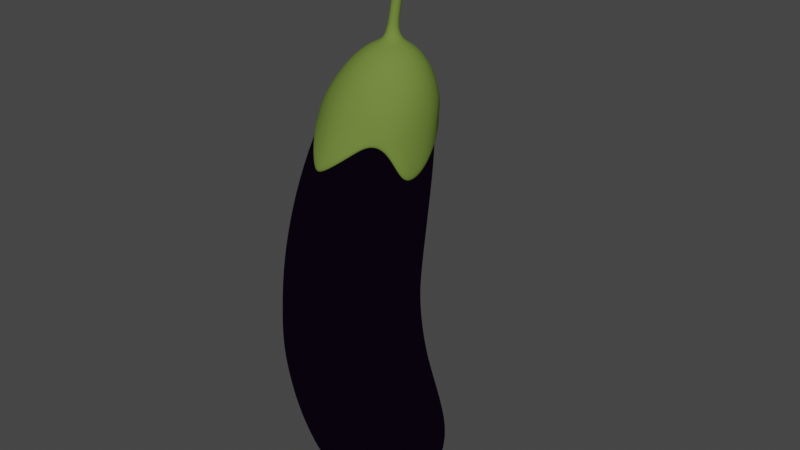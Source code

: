 # Source: eggplant_bendy_bones.blend  (saved by Blender 2.82.7; exported with 4.5.12 LTS)
import bpy
from mathutils import Matrix  # noqa: F401  (used for matrix-valued properties, if any)

bpy.ops.wm.read_factory_settings(use_empty=True)
scene = bpy.context.scene
scene.name = 'Scene'

# ---- collections
col_collection = bpy.data.collections.new('Collection'); scene.collection.children.link(col_collection)

# ---- materials (node trees are filled in below, after node groups)
mat_material_002 = bpy.data.materials.new('Material.002')
mat_material_002.alpha_threshold = 0.0
mat_material_002.use_transparent_shadow = False
mat_material_002.diffuse_color = (0.1529, 0.2307, 0.04519, 1.0)
mat_material_002.roughness = 0.5
mat_material_001 = bpy.data.materials.new('Material.001')
mat_material_001.alpha_threshold = 0.0
mat_material_001.use_transparent_shadow = False
mat_material_001.diffuse_color = (0.04231, 0.0137, 0.07227, 1.0)
mat_material_001.roughness = 0.5

# ---- material node trees
mat_material_002.use_nodes = True; mat_material_002.node_tree.nodes.clear()
_N = mat_material_002.node_tree.nodes; _L = mat_material_002.node_tree.links
n0 = _N.new('ShaderNodeOutputMaterial'); n0.name = 'Material Output'; n0.location = (300, 300)
n1 = _N.new('ShaderNodeBsdfDiffuse'); n1.name = 'Diffuse BSDF'; n1.location = (10, 300)
n1.inputs[0].default_value = (0.1529, 0.2307, 0.04519, 1.0)
_L.new(n1.outputs[0], n0.inputs[0])
n0.is_active_output = True
mat_material_001.use_nodes = True; mat_material_001.node_tree.nodes.clear()
_N = mat_material_001.node_tree.nodes; _L = mat_material_001.node_tree.links
n0 = _N.new('ShaderNodeOutputMaterial'); n0.name = 'Material Output'; n0.location = (300, 300)
n1 = _N.new('ShaderNodeBsdfAnisotropic'); n1.name = 'Glossy BSDF'; n1.location = (10, 300)
n1.distribution = 'GGX'
n1.inputs[0].default_value = (0.04231, 0.0137, 0.07227, 1.0)
n1.inputs[1].default_value = 0.0
_L.new(n1.outputs[0], n0.inputs[0])
n0.is_active_output = True

# ---- world
world_world = bpy.data.worlds.new('World'); scene.world = world_world
world_world.use_nodes = True; world_world.node_tree.nodes.clear()
_N = world_world.node_tree.nodes; _L = world_world.node_tree.links
n0 = _N.new('ShaderNodeOutputWorld'); n0.name = 'World Output'; n0.location = (300, 300)
n1 = _N.new('ShaderNodeBackground'); n1.name = 'Background'; n1.location = (10, 300)
n1.inputs[0].default_value = (0.05088, 0.05088, 0.05088, 1.0)
_L.new(n1.outputs[0], n0.inputs[0])
n0.is_active_output = True
world_world.color = (0.05088, 0.05088, 0.05088)
world_world.use_sun_shadow = False
world_world.sun_shadow_jitter_overblur = 0.0

# ---- meshes
me_sphere_001 = bpy.data.meshes.new('Sphere.001')
me_sphere_001.from_pydata([(0.1241, 0.4195, 0.1887), (0.1057, 0.5964, -0.1453), (0.1065, 0.2331, 0.342), (0.2753, 0.3379, 0.1791), (0.3495, 0.4653, -0.1559), (0.1729, 0.1973, 0.337), (0.3718, 0.1954, 0.1784), (0.5047, 0.2368, -0.1537), (0.2153, 0.1345, 0.3359), (0.3915, 0.02434, 0.1866), (0.5362, -0.03703, -0.1395), (0.224, 0.05897, 0.3393), (0.4371, -0.2937, -0.1157), (0.1971, -0.01193, 0.3459), (0.33, -0.1361, 0.2016), (0.2292, -0.475, -0.08911), (0.1405, -0.06205, 0.3541), (0.2011, -0.2494, 0.2197), (0.06735, -0.07998, 0.3627), (0.03439, -0.2897, 0.2378), (-0.03997, -0.5389, -0.06501), (-0.1322, -0.2476, 0.2518), (-0.3093, -0.4705, -0.04806), (-0.00563, -0.06163, 0.3697), (-0.2605, -0.1324, 0.2592), (-0.5167, -0.2848, -0.04131), (-0.06173, -0.01103, 0.3735), (-0.6138, -0.02418, -0.04666), (-0.08813, 0.06034, 0.373), (-0.3207, 0.02983, 0.2577), (-0.5779, 0.2506, -0.06617), (-0.07871, 0.1361, 0.3679), (-0.2988, 0.2016, 0.2454), (-0.4178, 0.4757, -0.09481), (-0.03567, 0.1987, 0.3594), (-0.2002, 0.3429, 0.2257), (-0.04752, 0.4214, 0.2054), (-0.171, 0.6002, -0.1232), (0.03114, 0.2337, 0.35), (-0.1936, -0.7656, -0.5944), (0.5506, -0.1735, -0.6643), (0.5334, 0.2048, -0.579), (0.1591, -0.6485, -0.5011), (-0.6726, -0.3858, -0.3602), (-0.5565, 0.485, -0.4588), (0.31, 0.5113, -0.5945), (0.4332, -0.4482, -0.522), (-0.4805, -0.6259, -0.4846), (-0.8572, 0.1723, -0.6173), (-0.2748, 0.6573, -0.5607), (-0.818, -0.1253, -0.4731), (0.0162, 0.6658, -0.7043), (-0.03239, 0.6152, -0.1353), (0.1338, 0.2015, 0.3467), (0.2047, 0.388, 0.1828), (0.2356, 0.5457, -0.1524), (0.07216, 0.6471, -0.3898), (0.1215, 0.5188, 0.04299), (0.3323, 0.2726, 0.1777), (0.4413, 0.3605, -0.1562), (0.3489, 0.4994, -0.3699), (0.3217, 0.4109, 0.03215), (0.2219, 0.2617, 0.2818), (0.392, 0.111, 0.1813), (0.5372, 0.1017, -0.1482), (0.5341, 0.2325, -0.3633), (0.4493, 0.2227, 0.03254), (0.2884, 0.1632, 0.2806), (0.3706, -0.05969, 0.1936), (0.5025, -0.1715, -0.1283), (0.4752, -0.002941, 0.04384), (0.3021, 0.04494, 0.286), (0.5646, -0.08989, -0.3724), (0.2725, -0.2007, 0.2104), (0.3445, -0.3971, -0.1024), (0.4526, -0.3722, -0.3172), (0.3938, -0.2145, 0.06355), (0.2597, -0.06607, 0.2963), (0.1203, -0.2798, 0.229), (0.09869, -0.5234, -0.07647), (0.2107, -0.5731, -0.2907), (0.2232, -0.3638, 0.0867), (0.1709, -0.1445, 0.3091), (-0.05146, -0.279, 0.2455), (-0.1787, -0.5212, -0.05534), (0.05611, -0.1725, 0.3222), (-0.1021, -0.6554, -0.2956), (0.002325, -0.4167, 0.1089), (-0.2034, -0.198, 0.2564), (-0.4244, -0.3905, -0.04333), (-0.3985, -0.5634, -0.2557), (-0.2185, -0.3608, 0.1254), (-0.05853, -0.1437, 0.3327), (-0.3005, -0.05508, 0.2597), (-0.5814, -0.1604, -0.04231), (-0.6197, -0.3484, -0.2207), (-0.3886, -0.2084, 0.1335), (-0.1467, -0.06426, 0.3383), (-0.3203, 0.1171, 0.253), (-0.6129, 0.1156, -0.05455), (-0.737, -0.06624, -0.2545), (-0.4684, 0.006113, 0.1307), (-0.1881, 0.04768, 0.3375), (-0.2582, 0.2784, 0.236), (-0.5118, 0.3731, -0.08008), (-0.7167, 0.2367, -0.3065), (-0.4392, 0.2326, 0.1143), (-0.1733, 0.1664, 0.3293), (-0.1287, 0.3916, 0.2153), (-0.3021, 0.5532, -0.1095), (-0.5247, 0.4963, -0.3084), (-0.3081, 0.4186, 0.08885), (-0.1055, 0.2643, 0.3159), (-0.0005776, 0.3189, 0.3014), (0.07013, 0.2178, 0.3525), (0.03837, 0.4311, 0.1964), (0.1176, 0.3179, 0.2892), (0.1826, 0.1572, 0.3439), (0.2056, 0.0951, 0.345), (0.1974, 0.02937, 0.3496), (0.1599, -0.02494, 0.3561), (0.1017, -0.05548, 0.3637), (0.03607, -0.0553, 0.3706), (-0.02186, -0.02437, 0.3755), (-0.0589, 0.03038, 0.377), (-0.06653, 0.09643, 0.3745), (-0.04297, 0.1586, 0.3684), (0.006333, 0.2024, 0.3603), (-0.2314, 0.6483, -0.337), (-0.1057, 0.5217, 0.06341), (-0.08001, 0.661, -1.154), (0.2818, 0.5156, -0.7836), (0.5149, 0.2024, -0.8011), (0.5139, -0.3314, -1.122), (0.3853, -0.5152, -0.689), (0.08005, -0.7391, -0.7238), (-0.3353, -0.871, -0.9838), (-0.5459, -0.714, -0.7506), (-0.7004, -0.4101, -0.4798), (-0.8776, -0.1518, -0.6391), (-0.9733, 0.1751, -1.0), (-0.6828, 0.4589, -0.703), (-0.3588, 0.6494, -0.7474), (-0.3427, -0.7304, -0.5669), (-0.0281, -0.7366, -0.5712), (0.5006, -0.3382, -0.6148), (0.567, 0.01714, -0.6569), (0.4149, 0.3914, -0.4835), (0.3266, -0.5396, -0.4595), (-0.7389, -0.2702, -0.381), (-0.5946, -0.4963, -0.3987), (-0.4208, 0.5703, -0.4455), (-0.7756, 0.3139, -0.605), (0.1542, 0.6101, -0.6864), (-0.8706, 0.02893, -0.5729), (-0.1211, 0.6807, -0.6589), (0.008097, 0.5342, 0.05234), (-0.07737, 0.6665, -0.3709), (0.4014, -0.03285, 2.443), (0.1712, 0.2917, 0.2868), (0.2281, 0.4771, 0.03603), (0.215, 0.591, -0.3905), (0.2573, 0.2137, 0.2824), (0.3971, 0.3246, 0.03107), (0.46, 0.378, -0.3526), (0.2977, 0.1044, 0.2844), (0.476, 0.1114, 0.03674), (0.5696, 0.07317, -0.378), (0.2833, -0.01132, 0.2926), (0.4476, -0.1137, 0.05304), (0.524, -0.2429, -0.3508), (0.2171, -0.1069, 0.304), (0.3177, -0.2997, 0.07492), (0.3487, -0.4811, -0.2908), (0.1144, -0.1606, 0.3171), (0.1161, -0.4039, 0.09824), (0.05499, -0.6354, -0.2985), (-0.001396, -0.1602, 0.329), (-0.1114, -0.4024, 0.1181), (-0.2551, -0.6318, -0.2815), (-0.1037, -0.1056, 0.3371), (-0.3129, -0.2951, 0.1306), (-0.5232, -0.4642, -0.2311), (-0.1692, -0.009056, 0.3396), (-0.4417, -0.1061, 0.1336), (-0.6903, -0.2159, -0.2274), (-0.1826, 0.1074, 0.3352), (-0.4678, 0.1213, 0.1243), (-0.7494, 0.0886, -0.2861), (-0.1409, 0.2167, 0.3241), (-0.3851, 0.3338, 0.102), (-0.6411, 0.3739, -0.3143), (-0.05373, 0.2937, 0.3099), (-0.2132, 0.4827, 0.07574), (-0.3829, 0.5918, -0.3091), (0.0589, 0.3207, 0.2965), (-0.2293, 0.6831, -1.029), (0.1072, 0.6063, -1.015), (0.3939, 0.4137, -0.613), (0.5504, -0.08918, -1.056), (0.4715, -0.4318, -0.95), (0.2438, -0.6198, -0.6086), (-0.137, -0.8366, -0.874), (-0.4255, -0.8519, -0.9586), (-0.6489, -0.5406, -0.5809), (-0.7543, -0.3243, -0.5076), (-0.9731, -0.02529, -0.872), (-0.8586, 0.2925, -0.8411), (-0.493, 0.5551, -0.5524), (-0.2468, -0.8192, -0.761), (0.5322, -0.2524, -0.8934), (0.5242, 0.2036, -0.69), (0.1245, -0.6857, -0.5904), (-0.6865, -0.3979, -0.42), (-0.6197, 0.472, -0.5809), (0.2959, 0.5134, -0.6891), (0.4092, -0.4817, -0.6055), (-0.5132, -0.6699, -0.6176), (-0.9153, 0.1737, -0.8087), (-0.3168, 0.6533, -0.6541), (-0.8478, -0.1385, -0.5561), (-0.03191, 0.6634, -0.929), (-0.3825, -0.7791, -0.7328), (-0.07998, -0.7836, -0.7142), (0.486, -0.385, -0.7824), (0.5587, -0.03602, -0.8563), (0.4044, 0.4025, -0.5482), (0.2852, -0.5797, -0.5341), (-0.7466, -0.2973, -0.4443), (-0.6218, -0.5185, -0.4898), (-0.4569, 0.5627, -0.4989), (-0.8171, 0.3032, -0.723), (0.1307, 0.6082, -0.8508), (-0.9218, 0.001822, -0.7225), (-0.1752, 0.6819, -0.8441), (0.05605, 0.1649, 0.4402), (0.02573, 0.1719, 0.442), (-0.004054, 0.1642, 0.4448), (-0.02667, 0.1437, 0.4481), (-0.03719, 0.1151, 0.4513), (-0.03332, 0.08488, 0.4535), (-0.01604, 0.05981, 0.4541), (0.01061, 0.04531, 0.4529), (0.04104, 0.04446, 0.4501), (0.06873, 0.05793, 0.4466), (0.0871, 0.0833, 0.4432), (0.09113, 0.1147, 0.4406), (0.07978, 0.1443, 0.4396), (0.3897, -0.0224, 2.452), (0.3742, -0.02152, 2.459), (0.3583, -0.03022, 2.463), (0.3448, -0.04599, 2.464), (0.3362, -0.06504, 2.463), (0.3349, -0.08336, 2.459), (0.3423, -0.09714, 2.451), (0.3572, -0.1034, 2.442), (0.3761, -0.1014, 2.433), (0.3945, -0.09032, 2.428), (0.4048, -0.07047, 2.429), (0.4066, -0.0501, 2.434), (0.1945, 0.1978, 1.485), (0.2201, 0.1921, 1.481), (0.231, 0.0999, 1.479), (0.2068, 0.0879, 1.482), (0.1694, 0.1909, 1.489), (0.2466, 0.1224, 1.477), (0.1502, 0.1734, 1.492), (0.2499, 0.1495, 1.476), (0.1408, 0.149, 1.493), (0.2403, 0.1748, 1.478), (0.1435, 0.123, 1.492), (0.1578, 0.1012, 1.489), (0.1805, 0.08851, 1.486), (0.2908, 0.1033, 2.071), (0.324, 0.0147, 2.046), (0.2682, 0.09557, 2.076), (0.3375, 0.03727, 2.046), (0.2509, 0.07859, 2.078), (0.3401, 0.06206, 2.049), (0.2423, 0.05603, 2.076), (0.3318, 0.08451, 2.056), (0.2442, 0.03255, 2.071), (0.2567, 0.01326, 2.064), (0.2769, 0.002755, 2.056), (0.3138, 0.09947, 2.063), (0.3007, 0.002947, 2.05), (0.1315, 0.208, 0.9321), (0.1178, 0.09706, 0.9395), (0.1041, 0.2143, 0.9353), (0.1434, 0.1097, 0.9356), (0.07717, 0.2073, 0.9391), (0.1601, 0.1333, 0.9323), (0.05662, 0.1887, 0.9428), (0.1635, 0.1622, 0.9303), (0.04684, 0.1627, 0.9455), (0.1531, 0.1892, 0.9303), (0.04996, 0.135, 0.9465), (0.0653, 0.1117, 0.9456), (0.08965, 0.09794, 0.9431), (0.1493, 0.217, 1.205), (0.1872, 0.1155, 1.203), (0.1232, 0.2102, 1.209), (0.2034, 0.1385, 1.2), (0.1033, 0.1921, 1.212), (0.2068, 0.1665, 1.199), (0.09371, 0.1669, 1.214), (0.1968, 0.1927, 1.2), (0.09663, 0.1399, 1.215), (0.1115, 0.1173, 1.213), (0.1351, 0.104, 1.21), (0.1759, 0.2109, 1.202), (0.1623, 0.1032, 1.207), (0.09196, 0.1884, 0.6779), (0.07791, 0.07348, 0.6872), (0.06353, 0.195, 0.6811), (0.1044, 0.08652, 0.683), (0.03564, 0.1877, 0.6851), (0.1218, 0.111, 0.6793), (0.01435, 0.1684, 0.6891), (0.1253, 0.141, 0.6769), (0.004286, 0.1414, 0.6922), (0.1144, 0.169, 0.6764), (0.007616, 0.1127, 0.6937), (0.02356, 0.08865, 0.6931), (0.04876, 0.07444, 0.6908), (0.2669, 0.1541, 1.777), (0.2538, 0.05356, 1.771), (0.2425, 0.1589, 1.782), (0.2775, 0.06539, 1.767), (0.2186, 0.1517, 1.786), (0.2921, 0.08784, 1.766), (0.2003, 0.1344, 1.788), (0.2951, 0.1138, 1.768), (0.1913, 0.1109, 1.788), (0.286, 0.1378, 1.771), (0.1937, 0.08608, 1.786), (0.2071, 0.06544, 1.781), (0.2287, 0.05379, 1.776), (0.3363, 0.03906, 2.311), (0.3673, -0.04445, 2.277), (0.3149, 0.03095, 2.317), (0.3799, -0.02192, 2.278), (0.2984, 0.01419, 2.319), (0.3821, 0.001668, 2.283), (0.2902, -0.007407, 2.316), (0.3746, 0.02247, 2.292), (0.2917, -0.02945, 2.309), (0.303, -0.04729, 2.299), (0.3219, -0.05672, 2.289), (0.358, 0.03612, 2.302), (0.3446, -0.05616, 2.281), (0.4035, -0.04398, 2.468), (0.3953, -0.03633, 2.473), (0.3838, -0.03591, 2.478), (0.3714, -0.04276, 2.481), (0.3608, -0.05509, 2.482), (0.3541, -0.07, 2.481), (0.353, -0.08426, 2.478), (0.3582, -0.09472, 2.472), (0.3688, -0.09907, 2.467), (0.3823, -0.09682, 2.462), (0.3959, -0.08774, 2.46), (0.4042, -0.07236, 2.46), (0.4065, -0.05688, 2.463), (0.402, -0.05872, 2.481), (0.3969, -0.05416, 2.485), (0.3899, -0.05366, 2.489), (0.3824, -0.05732, 2.491), (0.3763, -0.06422, 2.492), (0.3727, -0.07279, 2.491), (0.3725, -0.08112, 2.488), (0.3759, -0.08733, 2.485), (0.3823, -0.08999, 2.481), (0.3902, -0.08883, 2.478), (0.398, -0.08372, 2.476), (0.4027, -0.07499, 2.476), (0.4039, -0.06616, 2.478), (0.3918, -0.07372, 2.498), (0.3817, -0.001304, 2.415), (0.3461, -0.09541, 2.4), (0.3272, -0.0869, 2.413), (0.3159, -0.06937, 2.425), (0.3974, -0.0145, 2.402), (0.3145, -0.04692, 2.433), (0.4044, -0.03494, 2.392), (0.3231, -0.02457, 2.437), (0.4023, -0.05853, 2.386), (0.3397, -0.007179, 2.434), (0.3902, -0.08134, 2.385), (0.3608, 0.001306, 2.426), (0.3685, -0.09378, 2.39), (0.1115, 0.3812, 0.1566), (0.09236, 0.5484, -0.1584), (0.09534, 0.2037, 0.3012), (0.2467, 0.3076, 0.1489), (0.316, 0.4277, -0.1666), (0.1509, 0.1753, 0.296), (0.3325, 0.1802, 0.1487), (0.4575, 0.2192, -0.1643), (0.187, 0.1232, 0.2943), (0.3502, 0.02727, 0.1559), (0.4865, -0.03154, -0.1518), (0.1949, 0.05956, 0.2969), (0.3962, -0.2674, -0.1328), (0.1724, -0.0001739, 0.3022), (0.2958, -0.1163, 0.1686), (0.2064, -0.4343, -0.111), (0.1244, -0.04242, 0.3093), (0.1807, -0.2186, 0.1839), (0.06263, -0.05689, 0.3169), (0.03086, -0.2558, 0.1992), (-0.04162, -0.4945, -0.09106), (-0.1197, -0.2187, 0.2111), (-0.2906, -0.4324, -0.07724), (0.002052, -0.04028, 0.3235), (-0.2361, -0.1149, 0.2173), (-0.4828, -0.2615, -0.07227), (-0.04291, 0.002931, 0.3276), (-0.572, -0.02093, -0.07649), (-0.06251, 0.06163, 0.3283), (-0.2906, 0.03163, 0.2159), (-0.538, 0.2322, -0.09301), (-0.05391, 0.1224, 0.3249), (-0.2706, 0.1864, 0.2051), (-0.3893, 0.4394, -0.1175), (-0.01966, 0.1729, 0.3178), (-0.1808, 0.3137, 0.188), (-0.04264, 0.3838, 0.1705), (-0.1621, 0.5527, -0.141), (0.03371, 0.2025, 0.309), (-0.193, -0.7168, -0.6109), (0.5, -0.164, -0.6642), (0.4858, 0.1855, -0.5752), (0.1369, -0.6032, -0.5114), (-0.6328, -0.3592, -0.3792), (-0.5247, 0.4453, -0.4669), (0.2754, 0.4734, -0.5906), (0.3926, -0.4169, -0.5268), (-0.456, -0.5851, -0.5041), (-0.811, 0.1555, -0.6326), (-0.2615, 0.6077, -0.565), (-0.7707, -0.1162, -0.4913), (0.003613, 0.6158, -0.7029), (-0.03452, 0.5661, -0.1506), (0.1147, 0.1725, 0.3087), (0.1836, 0.3526, 0.1519), (0.2116, 0.5016, -0.1639), (0.05902, 0.5975, -0.3941), (0.1083, 0.4746, 0.0201), (0.2974, 0.2492, 0.148), (0.3997, 0.3321, -0.1667), (0.3143, 0.4613, -0.3702), (0.2897, 0.3761, 0.01163), (0.1981, 0.2375, 0.2431), (0.3506, 0.1048, 0.1514), (0.4873, 0.09568, -0.1593), (0.4861, 0.2139, -0.364), (0.405, 0.2057, 0.01247), (0.2564, 0.1506, 0.2423), (0.3318, -0.04784, 0.1619), (0.4559, -0.1551, -0.1427), (0.4287, 0.001293, 0.02217), (0.2684, 0.04636, 0.2471), (0.5138, -0.08256, -0.3763), (0.2445, -0.1745, 0.176), (0.3119, -0.3625, -0.1221), (0.4109, -0.3438, -0.3273), (0.3555, -0.1908, 0.03862), (0.2314, -0.05137, 0.2559), (0.1081, -0.2464, 0.1918), (0.08621, -0.4796, -0.1004), (0.1881, -0.5293, -0.3055), (0.201, -0.3274, 0.05787), (0.1533, -0.1211, 0.2667), (-0.04666, -0.2465, 0.2058), (-0.1696, -0.4789, -0.08315), (0.05168, -0.1466, 0.2779), (-0.1027, -0.608, -0.3157), (-0.0002836, -0.3768, 0.07646), (-0.1843, -0.1741, 0.215), (-0.3974, -0.3588, -0.07364), (-0.3768, -0.5228, -0.2788), (-0.2025, -0.3267, 0.09035), (-0.05034, -0.1216, 0.2869), (-0.2724, -0.04505, 0.2177), (-0.5424, -0.1468, -0.07303), (-0.5825, -0.3231, -0.2457), (-0.3587, -0.1875, 0.09712), (-0.1292, -0.05116, 0.2917), (-0.2902, 0.1103, 0.2118), (-0.5708, 0.108, -0.08312), (-0.6914, -0.06117, -0.2777), (-0.4317, 0.00878, 0.09463), (-0.1662, 0.04844, 0.2909), (-0.2335, 0.2557, 0.1969), (-0.4765, 0.345, -0.1049), (-0.6729, 0.2182, -0.3262), (-0.4045, 0.2155, 0.08028), (-0.1528, 0.1539, 0.2838), (-0.116, 0.3574, 0.179), (-0.2827, 0.5101, -0.1299), (-0.4929, 0.4575, -0.3201), (-0.2838, 0.385, 0.05826), (-0.0921, 0.2409, 0.2721), (0.001561, 0.289, 0.2595), (0.06512, 0.1815, 0.3163), (0.03462, 0.3921, 0.163), (0.1063, 0.2875, 0.2493), (0.1549, 0.1395, 0.3043), (0.1749, 0.08987, 0.3039), (0.1689, 0.03631, 0.3072), (0.1382, -0.007755, 0.3127), (0.09033, -0.03139, 0.3196), (0.03805, -0.02867, 0.3266), (-0.005031, -0.001189, 0.3327), (-0.02891, 0.04243, 0.3369), (-0.03084, 0.09023, 0.3379), (-0.01396, 0.1335, 0.3341), (0.01914, 0.1664, 0.3258), (-0.2198, 0.5989, -0.3455), (-0.09843, 0.4782, 0.03682), (-0.09075, 0.6107, -1.151), (0.2517, 0.474, -0.7797), (0.4661, 0.1867, -0.7968), (0.4637, -0.3197, -1.123), (0.347, -0.481, -0.6929), (0.0637, -0.6917, -0.7358), (-0.3303, -0.8219, -0.9988), (-0.5236, -0.6714, -0.7692), (-0.6594, -0.3835, -0.496), (-0.8299, -0.1434, -0.6565), (-0.9263, 0.1599, -1.014), (-0.6457, 0.4258, -0.7164), (-0.3464, 0.5995, -0.7514), (-0.3285, -0.6846, -0.5856), (-0.04014, -0.6883, -0.5844), (0.4535, -0.3176, -0.6168), (0.5157, 0.01362, -0.6544), (0.3734, 0.3614, -0.4777), (0.2949, -0.4997, -0.4672), (-0.6941, -0.2526, -0.3993), (-0.562, -0.4615, -0.418), (-0.3962, 0.5253, -0.4505), (-0.7354, 0.2845, -0.618), (0.1302, 0.5646, -0.6834), (-0.8223, 0.02561, -0.5905), (-0.1211, 0.6292, -0.6602), (0.005224, 0.4891, 0.0277), (-0.07848, 0.6155, -0.3774), (0.3564, -0.0569, 2.436), (0.1533, 0.2639, 0.2473), (0.205, 0.4364, 0.01454), (0.1907, 0.5457, -0.3927), (0.2288, 0.195, 0.2438), (0.3579, 0.298, 0.01102), (0.4177, 0.3486, -0.3525), (0.2642, 0.0987, 0.2458), (0.4293, 0.1049, 0.01611), (0.5184, 0.06844, -0.3803), (0.2517, -0.002999, 0.2528), (0.4039, -0.0992, 0.02989), (0.4762, -0.2249, -0.3572), (0.1938, -0.08736, 0.2625), (0.2867, -0.2685, 0.04805), (0.3161, -0.4435, -0.3038), (0.1033, -0.1354, 0.2736), (0.1035, -0.3645, 0.06753), (0.04266, -0.5885, -0.3157), (0.0006093, -0.1357, 0.2838), (-0.1044, -0.3643, 0.08421), (-0.2436, -0.5868, -0.3036), (-0.09054, -0.08764, 0.2906), (-0.2892, -0.2668, 0.09471), (-0.4933, -0.4299, -0.2554), (-0.149, -0.001926, 0.2927), (-0.4074, -0.09386, 0.09722), (-0.6475, -0.2008, -0.2518), (-0.1609, 0.1014, 0.2889), (-0.4309, 0.114, 0.08908), (-0.7032, 0.08232, -0.3081), (-0.1235, 0.1985, 0.2792), (-0.3546, 0.3079, 0.06955), (-0.6025, 0.3437, -0.3299), (-0.04566, 0.2665, 0.2669), (-0.1968, 0.4431, 0.04712), (-0.3599, 0.5468, -0.3191), (0.05434, 0.29, 0.2554), (-0.2316, 0.6317, -1.029), (0.08751, 0.5589, -1.012), (0.3537, 0.3817, -0.6099), (0.4991, -0.08621, -1.054), (0.4241, -0.4117, -0.9518), (0.2157, -0.5773, -0.6163), (-0.1434, -0.787, -0.8861), (-0.4135, -0.8047, -0.9754), (-0.6162, -0.5055, -0.5995), (-0.7097, -0.3039, -0.5234), (-0.9243, -0.03129, -0.8876), (-0.8162, 0.2665, -0.8544), (-0.4668, 0.512, -0.5626), (-0.2449, -0.7698, -0.7756), (0.482, -0.2411, -0.8933), (0.4767, 0.1839, -0.686), (0.1034, -0.6399, -0.6005), (-0.6455, -0.3712, -0.4361), (-0.5865, 0.4345, -0.5932), (0.2622, 0.4747, -0.6855), (0.3707, -0.4477, -0.6089), (-0.4879, -0.6293, -0.6365), (-0.8688, 0.1567, -0.8229), (-0.3023, 0.6042, -0.659), (-0.8006, -0.1272, -0.5733), (-0.04381, 0.6134, -0.9263), (-0.3678, -0.733, -0.7505), (-0.09037, -0.7348, -0.727), (0.4399, -0.3621, -0.7843), (0.5074, -0.03836, -0.8532), (0.3633, 0.3717, -0.545), (0.2555, -0.5382, -0.5407), (-0.7018, -0.2773, -0.46), (-0.5876, -0.4844, -0.508), (-0.432, 0.5187, -0.5084), (-0.7762, 0.2749, -0.7364), (0.1072, 0.5626, -0.8468), (-0.8731, -0.0006042, -0.7388), (-0.1742, 0.6304, -0.8444), (0.03424, 0.1207, 0.4251), (0.02695, 0.1222, 0.4288), (0.01986, 0.1204, 0.4322), (0.01398, 0.1152, 0.4344), (0.01089, 0.1076, 0.4345), (0.01135, 0.09941, 0.4324), (0.01492, 0.0924, 0.429), (0.02131, 0.08761, 0.4255), (0.02983, 0.08658, 0.4227), (0.03823, 0.09042, 0.4208), (0.04361, 0.09826, 0.42), (0.04431, 0.1077, 0.4203), (0.0406, 0.1158, 0.4221), (0.3626, -0.06218, 2.434), (0.3719, -0.06345, 2.43), (0.3762, -0.06231, 2.427), (0.3755, -0.06436, 2.427), (0.3754, -0.06672, 2.43), (0.3753, -0.0631, 2.434), (0.3707, -0.05596, 2.439), (0.3644, -0.05247, 2.44), (0.3612, -0.05224, 2.437), (0.3581, -0.05427, 2.434), (0.3557, -0.05545, 2.433), (0.3553, -0.05446, 2.434), (0.1951, 0.1466, 1.48), (0.197, 0.1461, 1.48), (0.1982, 0.1386, 1.487), (0.1964, 0.138, 1.488), (0.193, 0.146, 1.48), (0.1992, 0.1404, 1.486), (0.1915, 0.1443, 1.482), (0.1993, 0.1428, 1.484), (0.191, 0.1421, 1.483), (0.1985, 0.1448, 1.482), (0.1916, 0.1402, 1.485), (0.1927, 0.1389, 1.487), (0.1943, 0.1381, 1.488), (0.2918, 0.05313, 2.059), (0.2908, 0.0516, 2.06), (0.2923, 0.05236, 2.061), (0.2896, 0.05234, 2.057), (0.2922, 0.0512, 2.064), (0.2896, 0.0542, 2.056), (0.2923, 0.05008, 2.065), (0.2899, 0.05461, 2.056), (0.2925, 0.04988, 2.066), (0.292, 0.05068, 2.066), (0.2913, 0.05154, 2.064), (0.2908, 0.05386, 2.057), (0.2914, 0.05207, 2.062), (0.1088, 0.1621, 0.9377), (0.1067, 0.1473, 0.9384), (0.105, 0.1629, 0.9373), (0.1101, 0.1489, 0.9387), (0.1013, 0.1619, 0.9371), (0.1125, 0.152, 0.9387), (0.09846, 0.1593, 0.9371), (0.1131, 0.1559, 0.9385), (0.09718, 0.1557, 0.9372), (0.1117, 0.1595, 0.9381), (0.09772, 0.152, 0.9374), (0.09982, 0.1491, 0.9377), (0.103, 0.1474, 0.938), (0.1499, 0.1655, 1.204), (0.1542, 0.1546, 1.209), (0.1469, 0.1647, 1.204), (0.156, 0.157, 1.208), (0.1448, 0.1626, 1.204), (0.1564, 0.16, 1.207), (0.144, 0.1598, 1.205), (0.1552, 0.1629, 1.206), (0.1446, 0.157, 1.207), (0.1463, 0.1549, 1.208), (0.1487, 0.1536, 1.209), (0.1529, 0.1648, 1.204), (0.1516, 0.1535, 1.209), (0.06935, 0.1427, 0.6854), (0.06661, 0.1236, 0.6835), (0.06466, 0.1436, 0.6853), (0.07112, 0.1258, 0.6839), (0.06006, 0.1424, 0.6851), (0.07414, 0.1299, 0.6845), (0.05649, 0.1391, 0.6847), (0.07485, 0.1349, 0.6849), (0.05472, 0.1346, 0.6843), (0.07307, 0.1396, 0.6853), (0.05515, 0.1299, 0.6839), (0.05766, 0.126, 0.6835), (0.06175, 0.1237, 0.6834), (0.2439, 0.1081, 1.773), (0.2438, 0.1033, 1.78), (0.2434, 0.1081, 1.774), (0.2445, 0.1034, 1.778), (0.2425, 0.1074, 1.775), (0.2445, 0.1046, 1.776), (0.2417, 0.106, 1.777), (0.2445, 0.1067, 1.774), (0.2415, 0.1044, 1.779), (0.2442, 0.1078, 1.773), (0.2418, 0.1034, 1.78), (0.2422, 0.1032, 1.781), (0.2427, 0.1031, 1.781), (0.3367, -0.01027, 2.297), (0.3342, -0.008924, 2.294), (0.3387, -0.01127, 2.3), (0.332, -0.008612, 2.291), (0.3396, -0.01215, 2.303), (0.3318, -0.006815, 2.29), (0.34, -0.01274, 2.304), (0.3323, -0.006942, 2.291), (0.34, -0.01222, 2.304), (0.3388, -0.0105, 2.303), (0.3371, -0.008837, 2.301), (0.3342, -0.008704, 2.294), (0.3361, -0.007989, 2.297), (0.3582, -0.06407, 2.454), (0.367, -0.07021, 2.447), (0.3792, -0.07171, 2.441), (0.3861, -0.07054, 2.44), (0.3866, -0.07117, 2.44), (0.3848, -0.07088, 2.439), (0.3819, -0.06469, 2.44), (0.3752, -0.05516, 2.444), (0.3675, -0.05038, 2.45), (0.3629, -0.0498, 2.454), (0.3582, -0.05269, 2.457), (0.3551, -0.05681, 2.459), (0.3553, -0.05921, 2.458), (0.3578, -0.0691, 2.457), (0.3665, -0.07595, 2.45), (0.379, -0.07935, 2.445), (0.3892, -0.07861, 2.445), (0.3942, -0.07517, 2.445), (0.3945, -0.06907, 2.444), (0.3901, -0.05997, 2.445), (0.3818, -0.05108, 2.448), (0.3737, -0.04669, 2.454), (0.3672, -0.04655, 2.46), (0.36, -0.05137, 2.464), (0.3556, -0.05783, 2.465), (0.355, -0.06289, 2.462), (0.3749, -0.06329, 2.451), (0.3559, -0.04378, 2.401), (0.3596, -0.04671, 2.41), (0.3618, -0.0488, 2.413), (0.3627, -0.05111, 2.413), (0.3538, -0.04158, 2.399), (0.3609, -0.05057, 2.411), (0.3536, -0.04218, 2.396), (0.36, -0.04742, 2.409), (0.3537, -0.04523, 2.397), (0.3605, -0.04528, 2.406), (0.3559, -0.04599, 2.4), (0.3593, -0.04505, 2.404), (0.3585, -0.04544, 2.405), (-0.00347, 0.501, -0.02292), (-0.08579, 0.6322, -0.4019), (-0.3155, 0.7493, -4.821), (0.05613, 0.06814, 0.272), (0.1439, 0.2619, 0.1893), (0.2038, 0.4469, -0.03926), (0.2053, 0.557, -0.4177), (0.09036, 0.6523, -4.813), (0.06852, 0.5573, -5.206), (-0.05227, 0.3094, -5.485), (0.222, 0.191, 0.1847), (0.3632, 0.3032, -0.04388), (0.4287, 0.3564, -0.4193), (0.4051, 0.3783, -4.82), (0.3222, 0.3351, -5.211), (0.09073, 0.1837, -5.488), (0.2587, 0.09162, 0.1864), (0.4374, 0.102, -0.0391), (0.5325, 0.07584, -0.41), (0.5566, -0.009941, -4.842), (0.4438, 0.02096, -5.225), (0.1589, 0.006022, -5.493), (0.2457, -0.01363, 0.1939), (0.4108, -0.1103, -0.02338), (0.495, -0.2197, -0.3882), (0.5103, -0.4235, -4.874), (0.4056, -0.3133, -5.245), (0.1365, -0.1825, -5.502), (0.1856, -0.1006, 0.2041), (0.2883, -0.2856, -0.00283), (0.3234, -0.4644, -0.3604), (0.2768, -0.7677, -4.907), (0.2161, -0.5912, -5.267), (0.02938, -0.3392, -5.511), (0.0924, -0.1495, 0.2163), (0.09835, -0.384, 0.01985), (0.05618, -0.601, -0.3353), (-0.09062, -0.9638, -4.934), (-0.08109, -0.749, -5.284), (-0.1388, -0.4284, -5.518), (-0.01269, -0.1492, 0.2275), (-0.1161, -0.3827, 0.0392), (-0.2452, -0.5983, -0.3154), (-0.5077, -0.9667, -4.95), (-0.418, -0.7505, -5.293), (-0.3296, -0.4293, -5.522), (-0.1054, -0.09972, 0.2351), (-0.306, -0.2817, 0.05161), (-0.5127, -0.4562, -0.3058), (-0.879, -0.7757, -4.95), (-0.7174, -0.5952, -5.293), (-0.4992, -0.3411, -5.522), (-0.1648, -0.01205, 0.2377), (-0.4275, -0.1035, 0.05556), (-0.6836, -0.2063, -0.3073), (-1.119, -0.4346, -4.935), (-0.9108, -0.3189, -5.284), (-0.608, -0.1846, -5.518), (-0.177, 0.09374, 0.2339), (-0.4521, 0.1113, 0.04767), (-0.7176, 0.09281, -0.3212), (-1.173, -0.02155, -4.908), (-0.9538, 0.01523, -5.267), (-0.6312, 0.005005, -5.512), (-0.1392, 0.1933, 0.2239), (-0.3741, 0.3118, 0.02498), (-0.6073, 0.3713, -0.3473), (-1.029, 0.3688, -4.875), (-0.8365, 0.3305, -5.246), (-0.5637, 0.1827, -5.504), (-0.0603, 0.2635, 0.2108), (-0.2121, 0.4523, -0.0005032), (-0.3789, 0.5656, -0.3765), (-0.7196, 0.647, -4.844), (-0.5857, 0.5546, -5.226), (-0.4215, 0.3087, -5.495), (-0.2305, -0.03717, -5.605), (0.04186, 0.2882, 0.1983), (-0.2591, 0.6364, -5.212), (-0.2371, 0.3542, -5.488), (-0.5192, 0.571, -2.787), (-0.1121, 0.4718, -2.782), (0.2025, 0.195, -2.786), (0.3527, -0.1959, -2.795), (0.3041, -0.6112, -2.808), (0.06787, -0.9558, -2.823), (-0.302, -1.151, -2.835), (-0.7208, -1.153, -2.842), (-1.093, -0.9597, -2.844), (-1.332, -0.6161, -2.839), (-1.385, -0.2008, -2.828), (-1.238, 0.1912, -2.813), (-0.9256, 0.4698, -2.798), (-0.3571, 0.649, -1.643), (0.03436, 0.5515, -1.645), (0.3354, 0.2856, -1.641), (0.4773, -0.08768, -1.631), (0.428, -0.483, -1.617), (0.1986, -0.8106, -1.604), (-0.1586, -0.9948, -1.595), (-0.562, -0.9939, -1.593), (-0.9192, -0.8074, -1.597), (-1.148, -0.4778, -1.605), (-1.196, -0.08081, -1.616), (-1.052, 0.2922, -1.627), (-0.7493, 0.5555, -1.636), (-0.4873, 0.6109, -3.778), (-0.06636, 0.5105, -3.77), (0.2598, 0.2267, -3.779), (0.4166, -0.1756, -3.803), (0.3681, -0.6042, -3.836), (0.1254, -0.961, -3.871), (-0.2559, -1.164, -3.9), (-0.6886, -1.167, -3.916), (-1.073, -0.9697, -3.916), (-1.322, -0.6164, -3.898), (-1.378, -0.1885, -3.869), (-1.228, 0.2161, -3.834), (-0.9065, 0.5046, -3.801), (-0.5267, 0.5764, -3.277), (-0.1078, 0.4757, -3.271), (0.2162, 0.1923, -3.277), (0.3713, -0.2087, -3.295), (0.3219, -0.6355, -3.319), (0.07944, -0.9904, -3.345), (-0.3007, -1.192, -3.366), (-0.7313, -1.194, -3.378), (-1.114, -0.9968, -3.378), (-1.361, -0.6444, -3.365), (-1.415, -0.218, -3.344), (-1.265, 0.1847, -3.318), (-0.9442, 0.4714, -3.294), (-0.4696, 0.6157, -2.289), (-0.06138, 0.5146, -2.287), (0.2541, 0.2366, -2.285), (0.4043, -0.1544, -2.285), (0.3549, -0.5693, -2.285), (0.1171, -0.9122, -2.287), (-0.2545, -1.105, -2.29), (-0.6745, -1.103, -2.294), (-1.047, -0.908, -2.297), (-1.286, -0.5633, -2.298), (-1.338, -0.1484, -2.297), (-1.19, 0.2415, -2.295), (-0.8771, 0.5171, -2.292), (-0.2127, 0.6648, -0.9725), (0.1404, 0.5757, -0.9817), (0.4108, 0.334, -0.9803), (0.5374, -0.003149, -0.9678), (0.4917, -0.3593, -0.947), (0.2847, -0.6541, -0.9215), (-0.03816, -0.821, -0.9), (-0.4033, -0.8194, -0.8878), (-0.7269, -0.6493, -0.8859), (-0.934, -0.3501, -0.8941), (-0.976, 0.009547, -0.9106), (-0.8435, 0.3459, -0.9313), (-0.5677, 0.5819, -0.9538), (-0.4097, 0.6914, -4.3), (0.0131, 0.5911, -4.291), (0.3411, 0.3064, -4.3), (0.4993, -0.09721, -4.327), (0.4514, -0.5274, -4.364), (0.2084, -0.8857, -4.403), (-0.174, -1.09, -4.436), (-0.6084, -1.094, -4.454), (-0.9952, -0.8955, -4.454), (-1.246, -0.5411, -4.435), (-1.302, -0.1116, -4.402), (-1.153, 0.2945, -4.363), (-0.8304, 0.5844, -4.326)], [], [(0, 57, 156, 115), (0, 115, 195, 116), (0, 116, 159, 54), (0, 54, 160, 57), (1, 56, 157, 52), (1, 52, 156, 57), (1, 57, 160, 55), (1, 55, 161, 56), (2, 116, 195, 114), (38, 127, 237, 236, 114), (2, 53, 159, 116), (3, 61, 160, 54), (3, 54, 159, 62), (3, 62, 162, 58), (3, 58, 163, 61), (4, 60, 161, 55), (4, 55, 160, 61), (4, 61, 163, 59), (4, 59, 164, 60), (5, 62, 159, 53), (8, 117, 247, 246, 118), (5, 117, 162, 62), (6, 66, 163, 58), (6, 58, 162, 67), (6, 67, 165, 63), (6, 63, 166, 66), (7, 65, 164, 59), (7, 59, 163, 66), (7, 66, 166, 64), (7, 64, 167, 65), (8, 67, 162, 117), (11, 118, 246, 245, 119), (8, 118, 165, 67), (9, 70, 166, 63), (9, 63, 165, 71), (9, 71, 168, 68), (9, 68, 169, 70), (10, 72, 167, 64), (10, 64, 166, 70), (10, 70, 169, 69), (10, 69, 170, 72), (11, 71, 165, 118), (13, 119, 245, 244, 120), (11, 119, 168, 71), (12, 75, 170, 69), (12, 69, 169, 76), (12, 76, 172, 74), (12, 74, 173, 75), (13, 77, 168, 119), (16, 120, 244, 243, 121), (13, 120, 171, 77), (14, 76, 169, 68), (14, 68, 168, 77), (14, 77, 171, 73), (14, 73, 172, 76), (15, 80, 173, 74), (15, 74, 172, 81), (15, 81, 175, 79), (15, 79, 176, 80), (16, 82, 171, 120), (18, 121, 243, 242, 122), (16, 121, 174, 82), (17, 81, 172, 73), (17, 73, 171, 82), (17, 82, 174, 78), (17, 78, 175, 81), (18, 85, 174, 121), (23, 122, 242, 241, 123), (18, 122, 177, 85), (19, 87, 175, 78), (19, 78, 174, 85), (19, 85, 177, 83), (19, 83, 178, 87), (20, 86, 176, 79), (20, 79, 175, 87), (20, 87, 178, 84), (20, 84, 179, 86), (21, 91, 178, 83), (21, 83, 177, 92), (21, 92, 180, 88), (21, 88, 181, 91), (22, 90, 179, 84), (22, 84, 178, 91), (22, 91, 181, 89), (22, 89, 182, 90), (23, 92, 177, 122), (26, 123, 241, 240, 124), (23, 123, 180, 92), (24, 96, 181, 88), (24, 88, 180, 97), (24, 97, 183, 93), (24, 93, 184, 96), (25, 95, 182, 89), (25, 89, 181, 96), (25, 96, 184, 94), (25, 94, 185, 95), (26, 97, 180, 123), (28, 124, 240, 239, 125), (26, 124, 183, 97), (27, 100, 185, 94), (27, 94, 184, 101), (27, 101, 187, 99), (27, 99, 188, 100), (28, 102, 183, 124), (31, 125, 239, 238, 126), (28, 125, 186, 102), (29, 101, 184, 93), (29, 93, 183, 102), (29, 102, 186, 98), (29, 98, 187, 101), (30, 105, 188, 99), (30, 99, 187, 106), (30, 106, 190, 104), (30, 104, 191, 105), (31, 107, 186, 125), (34, 126, 238, 237, 127), (31, 126, 189, 107), (32, 106, 187, 98), (32, 98, 186, 107), (32, 107, 189, 103), (32, 103, 190, 106), (33, 110, 191, 104), (33, 104, 190, 111), (33, 111, 193, 109), (33, 109, 194, 110), (34, 112, 189, 126), (2, 114, 236, 235, 53), (34, 127, 192, 112), (35, 111, 190, 103), (35, 103, 189, 112), (35, 112, 192, 108), (35, 108, 193, 111), (36, 129, 193, 108), (36, 108, 192, 113), (36, 113, 195, 115), (36, 115, 156, 129), (37, 128, 194, 109), (37, 109, 193, 129), (37, 129, 156, 52), (37, 52, 157, 128), (38, 113, 192, 127), (259, 158, 351, 363), (38, 114, 195, 113), (39, 144, 176, 86), (39, 86, 179, 143), (209, 222, 203, 136), (209, 136, 202, 223), (40, 146, 167, 72), (40, 72, 170, 145), (210, 224, 200, 133), (210, 133, 199, 225), (41, 147, 164, 65), (41, 65, 167, 146), (211, 225, 199, 132), (211, 132, 198, 226), (42, 148, 173, 80), (42, 80, 176, 144), (212, 223, 202, 135), (212, 135, 201, 227), (43, 150, 182, 95), (43, 95, 185, 149), (213, 228, 205, 138), (213, 138, 204, 229), (44, 152, 191, 110), (44, 110, 194, 151), (214, 230, 208, 141), (214, 141, 207, 231), (45, 153, 161, 60), (45, 60, 164, 147), (215, 226, 198, 131), (215, 131, 197, 232), (46, 145, 170, 75), (46, 75, 173, 148), (216, 227, 201, 134), (216, 134, 200, 224), (47, 143, 179, 90), (47, 90, 182, 150), (217, 229, 204, 137), (217, 137, 203, 222), (48, 154, 188, 105), (48, 105, 191, 152), (218, 231, 207, 140), (218, 140, 206, 233), (49, 151, 194, 128), (49, 128, 157, 155), (219, 234, 196, 142), (219, 142, 208, 230), (50, 149, 185, 100), (50, 100, 188, 154), (220, 233, 206, 139), (220, 139, 205, 228), (51, 155, 157, 56), (51, 56, 161, 153), (221, 232, 197, 130), (221, 130, 196, 234), (51, 221, 234, 155), (51, 153, 232, 221), (50, 220, 228, 149), (50, 154, 233, 220), (49, 219, 230, 151), (49, 155, 234, 219), (48, 218, 233, 154), (48, 152, 231, 218), (47, 217, 222, 143), (47, 150, 229, 217), (46, 216, 224, 145), (46, 148, 227, 216), (45, 215, 232, 153), (45, 147, 226, 215), (44, 214, 231, 152), (44, 151, 230, 214), (43, 213, 229, 150), (43, 149, 228, 213), (42, 212, 227, 148), (42, 144, 223, 212), (41, 211, 226, 147), (41, 146, 225, 211), (40, 210, 225, 146), (40, 145, 224, 210), (39, 209, 223, 144), (39, 143, 222, 209), (378, 389, 249, 248), (5, 53, 235, 247, 117), (390, 388, 257, 256), (389, 387, 250, 249), (388, 386, 258, 257), (387, 385, 251, 250), (386, 384, 259, 258), (385, 383, 252, 251), (384, 382, 158, 259), (383, 381, 253, 252), (381, 380, 254, 253), (380, 379, 255, 254), (382, 378, 248, 158), (379, 390, 256, 255), (309, 311, 263, 272), (306, 310, 261, 269), (308, 309, 272, 271), (307, 308, 271, 270), (305, 307, 270, 268), (304, 306, 269, 267), (303, 305, 268, 266), (302, 304, 267, 265), (301, 303, 266, 264), (300, 302, 265, 262), (299, 301, 264, 260), (311, 300, 262, 263), (310, 299, 260, 261), (337, 326, 285, 283), (334, 325, 284, 280), (336, 337, 283, 282), (335, 336, 282, 281), (333, 335, 281, 279), (332, 334, 280, 278), (331, 333, 279, 277), (330, 332, 278, 276), (329, 331, 277, 275), (328, 330, 276, 274), (327, 329, 275, 273), (326, 328, 274, 285), (325, 327, 273, 284), (312, 314, 288, 286), (313, 315, 289, 287), (314, 316, 290, 288), (315, 317, 291, 289), (316, 318, 292, 290), (317, 319, 293, 291), (318, 320, 294, 292), (319, 321, 295, 293), (320, 322, 296, 294), (322, 323, 297, 296), (323, 324, 298, 297), (321, 312, 286, 295), (324, 313, 287, 298), (286, 288, 299, 310), (287, 289, 300, 311), (288, 290, 301, 299), (289, 291, 302, 300), (290, 292, 303, 301), (291, 293, 304, 302), (292, 294, 305, 303), (293, 295, 306, 304), (294, 296, 307, 305), (296, 297, 308, 307), (297, 298, 309, 308), (295, 286, 310, 306), (298, 287, 311, 309), (242, 243, 313, 324), (247, 235, 312, 321), (241, 242, 324, 323), (240, 241, 323, 322), (239, 240, 322, 320), (246, 247, 321, 319), (238, 239, 320, 318), (245, 246, 319, 317), (237, 238, 318, 316), (244, 245, 317, 315), (236, 237, 316, 314), (243, 244, 315, 313), (235, 236, 314, 312), (261, 260, 327, 325), (263, 262, 328, 326), (260, 264, 329, 327), (262, 265, 330, 328), (264, 266, 331, 329), (265, 267, 332, 330), (266, 268, 333, 331), (267, 269, 334, 332), (268, 270, 335, 333), (270, 271, 336, 335), (271, 272, 337, 336), (269, 261, 325, 334), (272, 263, 326, 337), (283, 285, 350, 348), (280, 284, 349, 345), (282, 283, 348, 347), (281, 282, 347, 346), (279, 281, 346, 344), (278, 280, 345, 343), (277, 279, 344, 342), (276, 278, 343, 341), (275, 277, 342, 340), (274, 276, 341, 339), (273, 275, 340, 338), (285, 274, 339, 350), (284, 273, 338, 349), (158, 248, 352, 351), (254, 255, 359, 358), (250, 251, 355, 354), (257, 258, 362, 361), (253, 254, 358, 357), (249, 250, 354, 353), (258, 259, 363, 362), (256, 257, 361, 360), (252, 253, 357, 356), (248, 249, 353, 352), (255, 256, 360, 359), (251, 252, 356, 355), (361, 362, 375, 374), (353, 354, 367, 366), (360, 361, 374, 373), (352, 353, 366, 365), (359, 360, 373, 372), (351, 352, 365, 364), (358, 359, 372, 371), (357, 358, 371, 370), (356, 357, 370, 369), (363, 351, 364, 376), (355, 356, 369, 368), (362, 363, 376, 375), (354, 355, 368, 367), (370, 371, 377), (369, 370, 377), (376, 364, 377), (368, 369, 377), (375, 376, 377), (367, 368, 377), (374, 375, 377), (366, 367, 377), (373, 374, 377), (365, 366, 377), (372, 373, 377), (364, 365, 377), (371, 372, 377), (348, 350, 390, 379), (345, 349, 378, 382), (347, 348, 379, 380), (346, 347, 380, 381), (344, 346, 381, 383), (343, 345, 382, 384), (342, 344, 383, 385), (341, 343, 384, 386), (340, 342, 385, 387), (339, 341, 386, 388), (338, 340, 387, 389), (350, 339, 388, 390), (349, 338, 389, 378), (391, 506, 547, 448), (391, 507, 586, 506), (391, 445, 550, 507), (391, 448, 551, 445), (392, 443, 548, 447), (392, 448, 547, 443), (392, 446, 551, 448), (392, 447, 552, 446), (393, 505, 586, 507), (429, 505, 627, 628, 518), (393, 507, 550, 444), (394, 445, 551, 452), (394, 453, 550, 445), (394, 449, 553, 453), (394, 452, 554, 449), (395, 446, 552, 451), (395, 452, 551, 446), (395, 450, 554, 452), (395, 451, 555, 450), (396, 444, 550, 453), (399, 509, 637, 638, 508), (396, 453, 553, 508), (397, 449, 554, 457), (397, 458, 553, 449), (397, 454, 556, 458), (397, 457, 557, 454), (398, 450, 555, 456), (398, 457, 554, 450), (398, 455, 557, 457), (398, 456, 558, 455), (399, 508, 553, 458), (402, 510, 636, 637, 509), (399, 458, 556, 509), (400, 454, 557, 461), (400, 462, 556, 454), (400, 459, 559, 462), (400, 461, 560, 459), (401, 455, 558, 463), (401, 461, 557, 455), (401, 460, 560, 461), (401, 463, 561, 460), (402, 509, 556, 462), (404, 511, 635, 636, 510), (402, 462, 559, 510), (403, 460, 561, 466), (403, 467, 560, 460), (403, 465, 563, 467), (403, 466, 564, 465), (404, 510, 559, 468), (407, 512, 634, 635, 511), (404, 468, 562, 511), (405, 459, 560, 467), (405, 468, 559, 459), (405, 464, 562, 468), (405, 467, 563, 464), (406, 465, 564, 471), (406, 472, 563, 465), (406, 470, 566, 472), (406, 471, 567, 470), (407, 511, 562, 473), (409, 513, 633, 634, 512), (407, 473, 565, 512), (408, 464, 563, 472), (408, 473, 562, 464), (408, 469, 565, 473), (408, 472, 566, 469), (409, 512, 565, 476), (414, 514, 632, 633, 513), (409, 476, 568, 513), (410, 469, 566, 478), (410, 476, 565, 469), (410, 474, 568, 476), (410, 478, 569, 474), (411, 470, 567, 477), (411, 478, 566, 470), (411, 475, 569, 478), (411, 477, 570, 475), (412, 474, 569, 482), (412, 483, 568, 474), (412, 479, 571, 483), (412, 482, 572, 479), (413, 475, 570, 481), (413, 482, 569, 475), (413, 480, 572, 482), (413, 481, 573, 480), (414, 513, 568, 483), (417, 515, 631, 632, 514), (414, 483, 571, 514), (415, 479, 572, 487), (415, 488, 571, 479), (415, 484, 574, 488), (415, 487, 575, 484), (416, 480, 573, 486), (416, 487, 572, 480), (416, 485, 575, 487), (416, 486, 576, 485), (417, 514, 571, 488), (419, 516, 630, 631, 515), (417, 488, 574, 515), (418, 485, 576, 491), (418, 492, 575, 485), (418, 490, 578, 492), (418, 491, 579, 490), (419, 515, 574, 493), (422, 517, 629, 630, 516), (419, 493, 577, 516), (420, 484, 575, 492), (420, 493, 574, 484), (420, 489, 577, 493), (420, 492, 578, 489), (421, 490, 579, 496), (421, 497, 578, 490), (421, 495, 581, 497), (421, 496, 582, 495), (422, 516, 577, 498), (425, 518, 628, 629, 517), (422, 498, 580, 517), (423, 489, 578, 497), (423, 498, 577, 489), (423, 494, 580, 498), (423, 497, 581, 494), (424, 495, 582, 501), (424, 502, 581, 495), (424, 500, 584, 502), (424, 501, 585, 500), (425, 517, 580, 503), (393, 444, 626, 627, 505), (425, 503, 583, 518), (426, 494, 581, 502), (426, 503, 580, 494), (426, 499, 583, 503), (426, 502, 584, 499), (427, 499, 584, 520), (427, 504, 583, 499), (427, 506, 586, 504), (427, 520, 547, 506), (428, 500, 585, 519), (428, 520, 584, 500), (428, 443, 547, 520), (428, 519, 548, 443), (429, 518, 583, 504), (650, 754, 742, 549), (429, 504, 586, 505), (430, 477, 567, 535), (430, 534, 570, 477), (600, 527, 594, 613), (600, 614, 593, 527), (431, 463, 558, 537), (431, 536, 561, 463), (601, 524, 591, 615), (601, 616, 590, 524), (432, 456, 555, 538), (432, 537, 558, 456), (602, 523, 590, 616), (602, 617, 589, 523), (433, 471, 564, 539), (433, 535, 567, 471), (603, 526, 593, 614), (603, 618, 592, 526), (434, 486, 573, 541), (434, 540, 576, 486), (604, 529, 596, 619), (604, 620, 595, 529), (435, 501, 582, 543), (435, 542, 585, 501), (605, 532, 599, 621), (605, 622, 598, 532), (436, 451, 552, 544), (436, 538, 555, 451), (606, 522, 589, 617), (606, 623, 588, 522), (437, 466, 561, 536), (437, 539, 564, 466), (607, 525, 592, 618), (607, 615, 591, 525), (438, 481, 570, 534), (438, 541, 573, 481), (608, 528, 595, 620), (608, 613, 594, 528), (439, 496, 579, 545), (439, 543, 582, 496), (609, 531, 598, 622), (609, 624, 597, 531), (440, 519, 585, 542), (440, 546, 548, 519), (610, 533, 587, 625), (610, 621, 599, 533), (441, 491, 576, 540), (441, 545, 579, 491), (611, 530, 597, 624), (611, 619, 596, 530), (442, 447, 548, 546), (442, 544, 552, 447), (612, 521, 588, 623), (612, 625, 587, 521), (442, 546, 625, 612), (442, 612, 623, 544), (441, 540, 619, 611), (441, 611, 624, 545), (440, 542, 621, 610), (440, 610, 625, 546), (439, 545, 624, 609), (439, 609, 622, 543), (438, 534, 613, 608), (438, 608, 620, 541), (437, 536, 615, 607), (437, 607, 618, 539), (436, 544, 623, 606), (436, 606, 617, 538), (435, 543, 622, 605), (435, 605, 621, 542), (434, 541, 620, 604), (434, 604, 619, 540), (433, 539, 618, 603), (433, 603, 614, 535), (432, 538, 617, 602), (432, 602, 616, 537), (431, 537, 616, 601), (431, 601, 615, 536), (430, 535, 614, 600), (430, 600, 613, 534), (769, 639, 640, 780), (396, 508, 638, 626, 444), (781, 647, 648, 779), (780, 640, 641, 778), (779, 648, 649, 777), (778, 641, 642, 776), (777, 649, 650, 775), (776, 642, 643, 774), (775, 650, 549, 773), (774, 643, 644, 772), (772, 644, 645, 771), (771, 645, 646, 770), (773, 549, 639, 769), (770, 646, 647, 781), (700, 663, 654, 702), (697, 660, 652, 701), (699, 662, 663, 700), (698, 661, 662, 699), (696, 659, 661, 698), (695, 658, 660, 697), (694, 657, 659, 696), (693, 656, 658, 695), (692, 655, 657, 694), (691, 653, 656, 693), (690, 651, 655, 692), (702, 654, 653, 691), (701, 652, 651, 690), (728, 674, 676, 717), (725, 671, 675, 716), (727, 673, 674, 728), (726, 672, 673, 727), (724, 670, 672, 726), (723, 669, 671, 725), (722, 668, 670, 724), (721, 667, 669, 723), (720, 666, 668, 722), (719, 665, 667, 721), (718, 664, 666, 720), (717, 676, 665, 719), (716, 675, 664, 718), (703, 677, 679, 705), (704, 678, 680, 706), (705, 679, 681, 707), (706, 680, 682, 708), (707, 681, 683, 709), (708, 682, 684, 710), (709, 683, 685, 711), (710, 684, 686, 712), (711, 685, 687, 713), (713, 687, 688, 714), (714, 688, 689, 715), (712, 686, 677, 703), (715, 689, 678, 704), (677, 701, 690, 679), (678, 702, 691, 680), (679, 690, 692, 681), (680, 691, 693, 682), (681, 692, 694, 683), (682, 693, 695, 684), (683, 694, 696, 685), (684, 695, 697, 686), (685, 696, 698, 687), (687, 698, 699, 688), (688, 699, 700, 689), (686, 697, 701, 677), (689, 700, 702, 678), (633, 715, 704, 634), (638, 712, 703, 626), (632, 714, 715, 633), (631, 713, 714, 632), (630, 711, 713, 631), (637, 710, 712, 638), (629, 709, 711, 630), (636, 708, 710, 637), (628, 707, 709, 629), (635, 706, 708, 636), (627, 705, 707, 628), (634, 704, 706, 635), (626, 703, 705, 627), (652, 716, 718, 651), (654, 717, 719, 653), (651, 718, 720, 655), (653, 719, 721, 656), (655, 720, 722, 657), (656, 721, 723, 658), (657, 722, 724, 659), (658, 723, 725, 660), (659, 724, 726, 661), (661, 726, 727, 662), (662, 727, 728, 663), (660, 725, 716, 652), (663, 728, 717, 654), (674, 739, 741, 676), (671, 736, 740, 675), (673, 738, 739, 674), (672, 737, 738, 673), (670, 735, 737, 672), (669, 734, 736, 671), (668, 733, 735, 670), (667, 732, 734, 669), (666, 731, 733, 668), (665, 730, 732, 667), (664, 729, 731, 666), (676, 741, 730, 665), (675, 740, 729, 664), (549, 742, 743, 639), (645, 749, 750, 646), (641, 745, 746, 642), (648, 752, 753, 649), (644, 748, 749, 645), (640, 744, 745, 641), (649, 753, 754, 650), (647, 751, 752, 648), (643, 747, 748, 644), (639, 743, 744, 640), (646, 750, 751, 647), (642, 746, 747, 643), (752, 765, 766, 753), (744, 757, 758, 745), (751, 764, 765, 752), (743, 756, 757, 744), (750, 763, 764, 751), (742, 755, 756, 743), (749, 762, 763, 750), (748, 761, 762, 749), (747, 760, 761, 748), (754, 767, 755, 742), (746, 759, 760, 747), (753, 766, 767, 754), (745, 758, 759, 746), (761, 768, 762), (760, 768, 761), (767, 768, 755), (759, 768, 760), (766, 768, 767), (758, 768, 759), (765, 768, 766), (757, 768, 758), (764, 768, 765), (756, 768, 757), (763, 768, 764), (755, 768, 756), (762, 768, 763), (739, 770, 781, 741), (736, 773, 769, 740), (738, 771, 770, 739), (737, 772, 771, 738), (735, 774, 772, 737), (734, 775, 773, 736), (733, 776, 774, 735), (732, 777, 775, 734), (731, 778, 776, 733), (730, 779, 777, 732), (729, 780, 778, 731), (741, 781, 779, 730), (740, 769, 780, 729), (196, 130, 521, 587), (130, 197, 588, 521), (197, 131, 522, 588), (131, 198, 589, 522), (198, 132, 523, 589), (132, 199, 590, 523), (133, 200, 591, 524), (199, 133, 524, 590), (134, 201, 592, 525), (200, 134, 525, 591), (135, 202, 593, 526), (201, 135, 526, 592), (202, 136, 527, 593), (136, 203, 594, 527), (203, 137, 528, 594), (137, 204, 595, 528), (204, 138, 529, 595), (138, 205, 596, 529), (139, 206, 597, 530), (205, 139, 530, 596), (140, 207, 598, 531), (206, 140, 531, 597), (141, 208, 599, 532), (207, 141, 532, 598), (208, 142, 533, 599), (142, 196, 587, 533), (861, 860, 790, 791), (927, 783, 788, 928), (782, 859, 786, 787), (858, 861, 791), (860, 784, 789, 790), (783, 782, 787, 788), (859, 785, 786), (791, 790, 796, 797), (928, 788, 794, 929), (787, 786, 792, 793), (858, 791, 797), (790, 789, 795, 796), (788, 787, 793, 794), (786, 785, 792), (797, 796, 802, 803), (929, 794, 800, 930), (793, 792, 798, 799), (858, 797, 803), (796, 795, 801, 802), (794, 793, 799, 800), (792, 785, 798), (799, 798, 804, 805), (858, 803, 809), (802, 801, 807, 808), (800, 799, 805, 806), (798, 785, 804), (803, 802, 808, 809), (930, 800, 806, 931), (858, 809, 815), (808, 807, 813, 814), (806, 805, 811, 812), (804, 785, 810), (809, 808, 814, 815), (931, 806, 812, 932), (805, 804, 810, 811), (814, 813, 819, 820), (812, 811, 817, 818), (810, 785, 816), (815, 814, 820, 821), (932, 812, 818, 933), (811, 810, 816, 817), (858, 815, 821), (816, 785, 822), (821, 820, 826, 827), (933, 818, 824, 934), (817, 816, 822, 823), (858, 821, 827), (820, 819, 825, 826), (818, 817, 823, 824), (827, 826, 832, 833), (934, 824, 830, 935), (823, 822, 828, 829), (858, 827, 833), (826, 825, 831, 832), (824, 823, 829, 830), (822, 785, 828), (935, 830, 836, 936), (829, 828, 834, 835), (858, 833, 839), (832, 831, 837, 838), (830, 829, 835, 836), (828, 785, 834), (833, 832, 838, 839), (858, 839, 845), (838, 837, 843, 844), (836, 835, 841, 842), (834, 785, 840), (839, 838, 844, 845), (936, 836, 842, 937), (835, 834, 840, 841), (858, 845, 851), (844, 843, 849, 850), (842, 841, 847, 848), (840, 785, 846), (845, 844, 850, 851), (937, 842, 848, 938), (841, 840, 846, 847), (848, 847, 853, 854), (846, 785, 852), (851, 850, 856, 857), (938, 848, 854, 939), (847, 846, 852, 853), (858, 851, 857), (850, 849, 855, 856), (857, 856, 860, 861), (939, 854, 783, 927), (853, 852, 859, 782), (858, 857, 861), (856, 855, 784, 860), (854, 853, 782, 783), (852, 785, 859), (913, 874, 862, 901), (912, 873, 874, 913), (911, 872, 873, 912), (910, 871, 872, 911), (909, 870, 871, 910), (908, 869, 870, 909), (907, 868, 869, 908), (906, 867, 868, 907), (905, 866, 867, 906), (904, 865, 866, 905), (903, 864, 865, 904), (902, 863, 864, 903), (901, 862, 863, 902), (926, 887, 875, 914), (925, 886, 887, 926), (924, 885, 886, 925), (923, 884, 885, 924), (922, 883, 884, 923), (921, 882, 883, 922), (920, 881, 882, 921), (919, 880, 881, 920), (918, 879, 880, 919), (917, 878, 879, 918), (916, 877, 878, 917), (915, 876, 877, 916), (914, 875, 876, 915), (940, 888, 889, 941), (941, 889, 890, 942), (942, 890, 891, 943), (943, 891, 892, 944), (944, 892, 893, 945), (945, 893, 894, 946), (946, 894, 895, 947), (947, 895, 896, 948), (948, 896, 897, 949), (949, 897, 898, 950), (950, 898, 899, 951), (951, 899, 900, 952), (952, 900, 888, 940), (888, 901, 902, 889), (889, 902, 903, 890), (890, 903, 904, 891), (891, 904, 905, 892), (892, 905, 906, 893), (893, 906, 907, 894), (894, 907, 908, 895), (895, 908, 909, 896), (896, 909, 910, 897), (897, 910, 911, 898), (898, 911, 912, 899), (899, 912, 913, 900), (900, 913, 901, 888), (862, 914, 915, 863), (863, 915, 916, 864), (864, 916, 917, 865), (865, 917, 918, 866), (866, 918, 919, 867), (867, 919, 920, 868), (868, 920, 921, 869), (869, 921, 922, 870), (870, 922, 923, 871), (871, 923, 924, 872), (872, 924, 925, 873), (873, 925, 926, 874), (874, 926, 914, 862), (887, 939, 927, 875), (886, 938, 939, 887), (885, 937, 938, 886), (884, 936, 937, 885), (883, 935, 936, 884), (882, 934, 935, 883), (881, 933, 934, 882), (880, 932, 933, 881), (879, 931, 932, 880), (878, 930, 931, 879), (877, 929, 930, 878), (876, 928, 929, 877), (875, 927, 928, 876), (855, 952, 940, 784), (849, 951, 952, 855), (843, 950, 951, 849), (837, 949, 950, 843), (831, 948, 949, 837), (825, 947, 948, 831), (819, 946, 947, 825), (813, 945, 946, 819), (807, 944, 945, 813), (801, 943, 944, 807), (795, 942, 943, 801), (789, 941, 942, 795), (784, 940, 941, 789)])
me_sphere_001.polygons.foreach_set('use_smooth', [True] * 962)
me_sphere_001.polygons.foreach_set('material_index', [0, 0, 0, 0, 0, 0, 0, 0, 0, 0, 0, 0, 0, 0, 0, 0, 0, 0, 0, 0, 0, 0, 0, 0, 0, 0, 0, 0, 0, 0, 0, 0, 0, 0, 0, 0, 0, 0, 0, 0, 0, 0, 0, 0, 0, 0, 0, 0, 0, 0, 0, 0, 0, 0, 0, 0, 0, 0, 0, 0, 0, 0, 0, 0, 0, 0, 0, 0, 0, 0, 0, 0, 0, 0, 0, 0, 0, 0, 0, 0, 0, 0, 0, 0, 0, 0, 0, 0, 0, 0, 0, 0, 0, 0, 0, 0, 0, 0, 0, 0, 0, 0, 0, 0, 0, 0, 0, 0, 0, 0, 0, 0, 0, 0, 0, 0, 0, 0, 0, 0, 0, 0, 0, 0, 0, 0, 0, 0, 0, 0, 0, 0, 0, 0, 0, 0, 0, 0, 0, 0, 0, 0, 0, 0, 0, 0, 0, 0, 0, 0, 0, 0, 0, 0, 0, 0, 0, 0, 0, 0, 0, 0, 0, 0, 0, 0, 0, 0, 0, 0, 0, 0, 0, 0, 0, 0, 0, 0, 0, 0, 0, 0, 0, 0, 0, 0, 0, 0, 0, 0, 0, 0, 0, 0, 0, 0, 0, 0, 0, 0, 0, 0, 0, 0, 0, 0, 0, 0, 0, 0, 0, 0, 0, 0, 0, 0, 0, 0, 0, 0, 0, 0, 0, 0, 0, 0, 0, 0, 0, 0, 0, 0, 0, 0, 0, 0, 0, 0, 0, 0, 0, 0, 0, 0, 0, 0, 0, 0, 0, 0, 0, 0, 0, 0, 0, 0, 0, 0, 0, 0, 0, 0, 0, 0, 0, 0, 0, 0, 0, 0, 0, 0, 0, 0, 0, 0, 0, 0, 0, 0, 0, 0, 0, 0, 0, 0, 0, 0, 0, 0, 0, 0, 0, 0, 0, 0, 0, 0, 0, 0, 0, 0, 0, 0, 0, 0, 0, 0, 0, 0, 0, 0, 0, 0, 0, 0, 0, 0, 0, 0, 0, 0, 0, 0, 0, 0, 0, 0, 0, 0, 0, 0, 0, 0, 0, 0, 0, 0, 0, 0, 0, 0, 0, 0, 0, 0, 0, 0, 0, 0, 0, 0, 0, 0, 0, 0, 0, 0, 0, 0, 0, 0, 0, 0, 0, 0, 0, 0, 0, 0, 0, 0, 0, 0, 0, 0, 0, 0, 0, 0, 0, 0, 0, 0, 0, 0, 0, 0, 0, 0, 0, 0, 0, 0, 0, 0, 0, 0, 0, 0, 0, 0, 0, 0, 0, 0, 0, 0, 0, 0, 0, 0, 0, 0, 0, 0, 0, 0, 0, 0, 0, 0, 0, 0, 0, 0, 0, 0, 0, 0, 0, 0, 0, 0, 0, 0, 0, 0, 0, 0, 0, 0, 0, 0, 0, 0, 0, 0, 0, 0, 0, 0, 0, 0, 0, 0, 0, 0, 0, 0, 0, 0, 0, 0, 0, 0, 0, 0, 0, 0, 0, 0, 0, 0, 0, 0, 0, 0, 0, 0, 0, 0, 0, 0, 0, 0, 0, 0, 0, 0, 0, 0, 0, 0, 0, 0, 0, 0, 0, 0, 0, 0, 0, 0, 0, 0, 0, 0, 0, 0, 0, 0, 0, 0, 0, 0, 0, 0, 0, 0, 0, 0, 0, 0, 0, 0, 0, 0, 0, 0, 0, 0, 0, 0, 0, 0, 0, 0, 0, 0, 0, 0, 0, 0, 0, 0, 0, 0, 0, 0, 0, 0, 0, 0, 0, 0, 0, 0, 0, 0, 0, 0, 0, 0, 0, 0, 0, 0, 0, 0, 0, 0, 0, 0, 0, 0, 0, 0, 0, 0, 0, 0, 0, 0, 0, 0, 0, 0, 0, 0, 0, 0, 0, 0, 0, 0, 0, 0, 0, 0, 0, 0, 0, 0, 0, 0, 0, 0, 0, 0, 0, 0, 0, 0, 0, 0, 0, 0, 0, 0, 0, 0, 0, 0, 0, 0, 0, 0, 0, 0, 0, 0, 0, 0, 0, 0, 0, 0, 0, 0, 0, 0, 0, 0, 0, 0, 0, 0, 0, 0, 0, 0, 0, 0, 0, 0, 0, 0, 0, 0, 0, 0, 0, 0, 0, 0, 0, 0, 0, 0, 0, 0, 0, 0, 0, 0, 0, 0, 0, 0, 0, 0, 0, 0, 0, 0, 0, 0, 0, 0, 0, 0, 0, 0, 0, 0, 0, 0, 0, 0, 0, 0, 0, 0, 0, 0, 0, 0, 0, 0, 0, 0, 0, 0, 0, 0, 0, 0, 0, 0, 0, 0, 0, 0, 0, 0, 0, 0, 0, 0, 0, 0, 0, 0, 0, 0, 0, 0, 0, 0, 0, 0, 0, 0, 0, 0, 0, 0, 0, 0, 0, 0, 0, 0, 0, 0, 0, 0, 0, 0, 0, 0, 0, 0, 0, 0, 0, 0, 0, 0, 0, 0, 0, 0, 0, 0, 0, 0, 0, 0, 1, 1, 1, 1, 1, 1, 1, 1, 1, 1, 1, 1, 1, 1, 1, 1, 1, 1, 1, 1, 1, 1, 1, 1, 1, 1, 1, 1, 1, 1, 1, 1, 1, 1, 1, 1, 1, 1, 1, 1, 1, 1, 1, 1, 1, 1, 1, 1, 1, 1, 1, 1, 1, 1, 1, 1, 1, 1, 1, 1, 1, 1, 1, 1, 1, 1, 1, 1, 1, 1, 1, 1, 1, 1, 1, 1, 1, 1, 1, 1, 1, 1, 1, 1, 1, 1, 1, 1, 1, 1, 1, 1, 1, 1, 1, 1, 1, 1, 1, 1, 1, 1, 1, 1, 1, 1, 1, 1, 1, 1, 1, 1, 1, 1, 1, 1, 1, 1, 1, 1, 1, 1, 1, 1, 1, 1, 1, 1, 1, 1, 1, 1, 1, 1, 1, 1, 1, 1, 1, 1, 1, 1, 1, 1, 1, 1, 1, 1, 1, 1, 1, 1, 1, 1, 1, 1, 1, 1, 1, 1, 1, 1, 1, 1, 1, 1, 1, 1, 1, 1, 1, 1, 1, 1, 1, 1, 1, 1, 1, 1, 1, 1])
me_sphere_001.materials.append(mat_material_002)
me_sphere_001.materials.append(mat_material_001)
me_sphere_001.use_remesh_preserve_volume = False
me_sphere_001.use_remesh_preserve_attributes = False
me_sphere_001.use_mirror_vertex_groups = False
me_sphere_001.update()
arm_armature = bpy.data.armatures.new('Armature')  # bones are not reproduced

# ---- objects
ob_armature = bpy.data.objects.new('Armature', arm_armature)
ob_eggplant = bpy.data.objects.new('Eggplant', me_sphere_001)

# ---- transforms, parenting, visibility, modifiers, constraints
ob_armature.location = (0.0, 0.0, -0.1175)
ob_armature.scale = (1.589, 1.589, 1.589)
ob_armature.display_type = 'WIRE'
ob_armature.lineart.crease_threshold = 0.0
ob_eggplant.parent = ob_armature
ob_eggplant.matrix_parent_inverse = Matrix(((0.6292, -0.0, 0.0, -0.0), (-0.0, 0.6292, -0.0, 0.0), (0.0, -0.0, 0.6292, 0.07391), (-0.0, 0.0, -0.0, 1.0)))
ob_eggplant.location = (0.02032, 0.006643, 1.059)
ob_eggplant.rotation_euler = (2.907e-10, -0.06573, -8.844e-09)
ob_eggplant.scale = (0.2065, 0.2065, 0.2065)
ob_eggplant.lineart.crease_threshold = 0.0
_vg = ob_eggplant.vertex_groups.new(name='Head')
for _i, _w in zip([784, 789, 790, 791, 795, 796, 797, 801, 802, 803, 807, 808, 809, 813, 814, 815, 819, 820, 821, 825, 826, 827, 831, 832, 833, 837, 838, 839, 843, 844, 845, 849, 850, 851, 855, 856, 857, 858, 860, 861, 892, 893, 894, 895, 896, 897, 898, 940, 941, 942, 943, 944, 945, 946, 947, 948, 949, 950, 951, 952], [0.2333, 0.2445, 0.6911, 0.8635, 0.2547, 0.6714, 0.8448, 0.2624, 0.6586, 0.8336, 0.267, 0.6532, 0.8304, 0.2684, 0.6557, 0.836, 0.2665, 0.6671, 0.8511, 0.2624, 0.6888, 0.8761, 0.2556, 0.7199, 0.9095, 0.2454, 0.7538, 0.9445, 0.2347, 0.776, 0.9626, 0.2269, 0.7719, 0.9477, 0.2264, 0.7472, 0.9187, 0.9379, 0.7171, 0.8889, 0.01214, 0.02092, 0.02501, 0.02476, 0.02096, 0.01442, 0.005699, 0.06177, 0.06664, 0.0759, 0.08624, 0.09455, 0.09931, 0.1003, 0.09812, 0.09323, 0.08601, 0.07741, 0.06899, 0.06296]): _vg.add([_i], _w, 'REPLACE')
_vg = ob_eggplant.vertex_groups.new(name='Bone')
for _i, _w in zip([0, 1, 2, 3, 4, 5, 6, 7, 8, 9, 10, 11, 12, 13, 14, 15, 16, 17, 18, 19, 20, 21, 22, 23, 24, 25, 26, 27, 28, 29, 30, 31, 32, 33, 34, 35, 36, 37, 38, 39, 40, 41, 42, 43, 44, 45, 46, 47, 48, 49, 50, 51, 52, 53, 54, 55, 56, 57, 58, 59, 60, 61, 62, 63, 64, 65, 66, 67, 68, 69, 70, 71, 72, 73, 74, 75, 76, 77, 78, 79, 80, 81, 82, 83, 84, 85, 86, 87, 88, 89, 90, 91, 92, 93, 94, 95, 96, 97, 98, 99, 100, 101, 102, 103, 104, 105, 106, 107, 108, 109, 110, 111, 112, 113, 114, 115, 116, 117, 118, 119, 120, 121, 122, 123, 124, 125, 126, 127, 128, 129, 130, 131, 132, 133, 134, 135, 136, 137, 138, 139, 140, 141, 142, 143, 144, 145, 146, 147, 148, 149, 150, 151, 152, 153, 154, 155, 156, 157, 159, 160, 161, 162, 163, 164, 165, 166, 167, 168, 169, 170, 171, 172, 173, 174, 175, 176, 177, 178, 179, 180, 181, 182, 183, 184, 185, 186, 187, 188, 189, 190, 191, 192, 193, 194, 195, 196, 197, 198, 199, 200, 201, 202, 203, 204, 205, 206, 207, 208, 209, 210, 211, 212, 213, 214, 215, 216, 217, 218, 219, 220, 221, 222, 223, 224, 225, 226, 227, 228, 229, 230, 231, 232, 233, 234, 235, 236, 237, 238, 239, 240, 241, 242, 243, 244, 245, 246, 247, 260, 261, 262, 263, 264, 265, 266, 267, 268, 269, 270, 271, 272, 286, 287, 288, 289, 290, 291, 292, 293, 294, 295, 296, 297, 298, 299, 300, 301, 302, 303, 304, 305, 306, 307, 308, 309, 310, 311, 312, 313, 314, 315, 316, 317, 318, 319, 320, 321, 322, 323, 324, 391, 392, 393, 394, 395, 396, 397, 398, 399, 400, 401, 402, 403, 404, 405, 406, 407, 408, 409, 410, 411, 412, 413, 414, 415, 416, 417, 418, 419, 420, 421, 422, 423, 424, 425, 426, 427, 428, 429, 430, 431, 432, 433, 434, 435, 436, 437, 438, 439, 440, 441, 442, 443, 444, 445, 446, 447, 448, 449, 450, 451, 452, 453, 454, 455, 456, 457, 458, 459, 460, 461, 462, 463, 464, 465, 466, 467, 468, 469, 470, 471, 472, 473, 474, 475, 476, 477, 478, 479, 480, 481, 482, 483, 484, 485, 486, 487, 488, 489, 490, 491, 492, 493, 494, 495, 496, 497, 498, 499, 500, 501, 502, 503, 504, 505, 506, 507, 508, 509, 510, 511, 512, 513, 514, 515, 516, 517, 518, 519, 520, 521, 522, 523, 524, 525, 526, 527, 528, 529, 530, 531, 532, 533, 534, 535, 536, 537, 538, 539, 540, 541, 542, 543, 544, 545, 546, 547, 548, 550, 551, 552, 553, 554, 555, 556, 557, 558, 559, 560, 561, 562, 563, 564, 565, 566, 567, 568, 569, 570, 571, 572, 573, 574, 575, 576, 577, 578, 579, 580, 581, 582, 583, 584, 585, 586, 587, 588, 589, 590, 591, 592, 593, 594, 595, 596, 597, 598, 599, 600, 601, 602, 603, 604, 605, 606, 607, 608, 609, 610, 611, 612, 613, 614, 615, 616, 617, 618, 619, 620, 621, 622, 623, 624, 625, 626, 627, 628, 629, 630, 631, 632, 633, 634, 635, 636, 637, 638, 651, 652, 653, 654, 655, 656, 657, 658, 659, 660, 661, 662, 663, 677, 678, 679, 680, 681, 682, 683, 684, 685, 686, 687, 688, 689, 690, 691, 692, 693, 694, 695, 696, 697, 698, 699, 700, 701, 702, 703, 704, 705, 706, 707, 708, 709, 710, 711, 712, 713, 714, 715, 782, 783, 784, 785, 786, 787, 788, 789, 790, 791, 792, 793, 794, 795, 796, 797, 798, 799, 800, 801, 802, 803, 804, 805, 806, 807, 808, 809, 810, 811, 812, 813, 814, 815, 816, 817, 818, 819, 820, 821, 822, 823, 824, 825, 826, 827, 828, 829, 830, 831, 832, 833, 834, 835, 836, 837, 838, 839, 840, 841, 842, 843, 844, 845, 846, 847, 848, 849, 850, 851, 852, 853, 854, 855, 856, 857, 858, 859, 860, 861, 862, 863, 864, 865, 866, 867, 868, 869, 870, 871, 872, 873, 874, 875, 876, 877, 878, 879, 880, 881, 882, 883, 884, 885, 886, 887, 888, 889, 890, 891, 892, 893, 894, 895, 896, 897, 898, 899, 900, 901, 902, 903, 904, 905, 906, 907, 908, 909, 910, 911, 912, 913, 914, 915, 916, 917, 918, 919, 920, 921, 922, 923, 924, 925, 926, 927, 928, 929, 930, 931, 932, 933, 934, 935, 936, 937, 938, 939, 940, 941, 942, 943, 944, 945, 946, 947, 948, 949, 950, 951, 952], [0.9613, 0.9443, 0.9654, 0.9601, 0.9432, 0.965, 0.9609, 0.944, 0.9665, 0.9637, 0.9466, 0.9695, 0.9503, 0.9746, 0.9695, 0.9543, 0.9822, 0.9788, 0.9886, 0.9855, 0.9575, 0.99, 0.9594, 0.9942, 0.991, 0.9595, 0.9972, 0.9577, 0.9905, 0.9876, 0.9543, 0.9825, 0.9802, 0.9504, 0.9748, 0.9702, 0.9645, 0.9469, 0.9683, 0.9375, 0.9262, 0.9248, 0.9349, 0.9434, 0.9343, 0.9234, 0.9312, 0.9408, 0.9365, 0.9292, 0.9401, 0.9246, 0.9455, 0.964, 0.9604, 0.9436, 0.9342, 0.9532, 0.9602, 0.9434, 0.9334, 0.9521, 0.967, 0.962, 0.9451, 0.9344, 0.9529, 0.9678, 0.966, 0.9483, 0.9557, 0.9701, 0.9363, 0.9745, 0.9523, 0.9404, 0.9602, 0.9741, 0.9823, 0.9559, 0.9437, 0.9658, 0.9825, 0.9879, 0.9586, 0.99, 0.9459, 0.9703, 0.991, 0.9597, 0.9487, 0.9729, 0.9956, 0.9898, 0.9588, 0.9497, 0.9731, 0.9975, 0.9843, 0.9561, 0.9475, 0.9708, 0.9931, 0.9743, 0.9523, 0.9438, 0.9661, 0.9851, 0.967, 0.9485, 0.9413, 0.9604, 0.9771, 0.9716, 0.9654, 0.9626, 0.9682, 0.9647, 0.9671, 0.9714, 0.9781, 0.9846, 0.9901, 0.9938, 0.9913, 0.9844, 0.9771, 0.9697, 0.9377, 0.956, 0.9179, 0.9161, 0.9148, 0.9169, 0.9207, 0.9297, 0.9331, 0.9347, 0.9375, 0.935, 0.9328, 0.9296, 0.9207, 0.939, 0.9366, 0.9283, 0.9252, 0.9258, 0.9343, 0.9426, 0.9428, 0.9332, 0.9357, 0.9239, 0.9381, 0.9265, 0.9544, 0.9357, 0.9675, 0.9524, 0.9332, 0.9673, 0.9523, 0.9341, 0.969, 0.9541, 0.9349, 0.9715, 0.9577, 0.9382, 0.978, 0.9632, 0.9425, 0.9867, 0.9683, 0.9446, 0.9932, 0.9719, 0.9473, 0.9975, 0.9733, 0.9496, 0.9961, 0.9722, 0.949, 0.9896, 0.9687, 0.9455, 0.9802, 0.9633, 0.9422, 0.9743, 0.958, 0.9398, 0.9698, 0.9183, 0.9174, 0.9149, 0.9162, 0.9177, 0.9255, 0.9325, 0.9333, 0.9363, 0.9369, 0.9333, 0.9323, 0.9254, 0.9343, 0.9197, 0.9188, 0.9313, 0.94, 0.9311, 0.9186, 0.9253, 0.9368, 0.9337, 0.9242, 0.9369, 0.9196, 0.9352, 0.9333, 0.9218, 0.9191, 0.9197, 0.9293, 0.9392, 0.9388, 0.9288, 0.933, 0.9192, 0.9348, 0.9212, 0.9487, 0.9512, 0.9528, 0.9536, 0.9539, 0.9544, 0.955, 0.9562, 0.9567, 0.9566, 0.9553, 0.953, 0.9494, 0.03813, 0.03724, 0.03906, 0.04058, 0.03939, 0.0378, 0.04084, 0.03703, 0.04223, 0.03684, 0.04332, 0.04319, 0.04203, 0.2684, 0.3104, 0.2747, 0.2958, 0.2853, 0.282, 0.2992, 0.2721, 0.3145, 0.2674, 0.3201, 0.3205, 0.3173, 0.1013, 0.1069, 0.1049, 0.1026, 0.1092, 0.09961, 0.1136, 0.09844, 0.1172, 0.1178, 0.116, 0.09907, 0.1118, 0.8156, 0.8051, 0.818, 0.8104, 0.817, 0.8153, 0.8132, 0.8184, 0.8078, 0.8186, 0.8028, 0.8007, 0.8014, 0.8565, 0.8793, 0.8709, 0.8526, 0.8755, 0.857, 0.8374, 0.87, 0.8512, 0.8298, 0.8679, 0.8486, 0.8741, 0.8648, 0.8406, 0.8931, 0.8999, 0.8784, 0.9352, 0.9142, 0.9121, 0.9391, 0.9231, 0.9722, 0.9461, 0.9268, 0.9888, 0.9231, 0.967, 0.9345, 0.9137, 0.9352, 0.9129, 0.8988, 0.9048, 0.8837, 0.8559, 0.8842, 0.8796, 0.9271, 0.9047, 0.9002, 0.9183, 0.9315, 0.9194, 0.904, 0.9065, 0.93, 0.9285, 0.9105, 0.9307, 0.9092, 0.8812, 0.8692, 0.8558, 0.8777, 0.8956, 0.8643, 0.8466, 0.8728, 0.8902, 0.8618, 0.8516, 0.8318, 0.8681, 0.8864, 0.8524, 0.8372, 0.8326, 0.8699, 0.8433, 0.8324, 0.8884, 0.8553, 0.8794, 0.8929, 0.8506, 0.8484, 0.8972, 0.9032, 0.9059, 0.8808, 0.8876, 0.9278, 0.9183, 0.9271, 0.919, 0.909, 0.9469, 0.9259, 0.9257, 0.9258, 0.9657, 0.942, 0.9258, 0.9284, 0.9307, 0.9807, 0.9246, 0.9189, 0.9263, 0.9245, 0.9586, 0.8991, 0.9067, 0.921, 0.9099, 0.9239, 0.8654, 0.8881, 0.9101, 0.8872, 0.89, 0.8633, 0.8811, 0.8539, 0.8598, 0.8574, 0.8541, 0.8623, 0.889, 0.9218, 0.9575, 0.9824, 0.9775, 0.9527, 0.9233, 0.8961, 0.8996, 0.8647, 0.9176, 0.9142, 0.9129, 0.9165, 0.9186, 0.9283, 0.9329, 0.934, 0.9359, 0.9342, 0.9327, 0.9283, 0.9193, 0.9287, 0.9233, 0.9056, 0.9026, 0.8983, 0.9096, 0.9313, 0.931, 0.9124, 0.9251, 0.907, 0.9297, 0.9097, 0.8619, 0.8974, 0.8564, 0.8641, 0.8936, 0.8455, 0.858, 0.8871, 0.8325, 0.8456, 0.8872, 0.8371, 0.8447, 0.8902, 0.8683, 0.8619, 0.898, 0.9076, 0.8969, 0.9143, 0.949, 0.919, 0.9228, 0.9792, 0.93, 0.9277, 0.9737, 0.9288, 0.9279, 0.9411, 0.9182, 0.924, 0.9076, 0.8999, 0.9173, 0.8721, 0.8724, 0.9035, 0.8621, 0.918, 0.917, 0.9118, 0.9156, 0.917, 0.9232, 0.9322, 0.9332, 0.9354, 0.9356, 0.933, 0.932, 0.9232, 0.9311, 0.9134, 0.9081, 0.9242, 0.9338, 0.9247, 0.9105, 0.9138, 0.9327, 0.9317, 0.9161, 0.933, 0.9156, 0.9319, 0.9289, 0.9135, 0.9113, 0.9061, 0.9173, 0.9337, 0.9336, 0.9185, 0.9297, 0.9138, 0.9322, 0.9157, 0.9323, 0.9342, 0.9371, 0.9408, 0.9447, 0.9483, 0.9504, 0.9497, 0.9459, 0.9405, 0.9356, 0.9325, 0.9316, 0.03779, 0.0377, 0.03673, 0.03664, 0.03775, 0.03695, 0.03758, 0.03723, 0.03733, 0.0375, 0.03706, 0.03683, 0.03668, 0.2865, 0.2859, 0.2877, 0.285, 0.2887, 0.2846, 0.2892, 0.2848, 0.2892, 0.2854, 0.2887, 0.288, 0.2869, 0.1015, 0.09903, 0.1017, 0.09931, 0.1015, 0.09984, 0.1011, 0.1005, 0.1005, 0.09991, 0.09939, 0.1011, 0.09907, 0.8684, 0.8744, 0.8688, 0.8728, 0.8696, 0.871, 0.871, 0.8696, 0.8726, 0.8687, 0.8741, 0.8752, 0.8753, 1.0, 1.0, 0.7667, 1.0, 1.0, 1.0, 1.0, 0.7555, 0.3089, 0.1365, 1.0, 1.0, 1.0, 0.7453, 0.3286, 0.1552, 1.0, 1.0, 1.0, 0.7376, 0.3414, 0.1664, 1.0, 1.0, 1.0, 0.733, 0.3468, 0.1696, 1.0, 1.0, 1.0, 0.7316, 0.3443, 0.164, 1.0, 1.0, 1.0, 0.7335, 0.3329, 0.1489, 1.0, 1.0, 1.0, 0.7376, 0.3112, 0.1239, 1.0, 1.0, 1.0, 0.7444, 0.2801, 0.09052, 1.0, 1.0, 1.0, 0.7546, 0.2462, 0.05546, 1.0, 1.0, 1.0, 0.7653, 0.224, 0.03735, 1.0, 1.0, 1.0, 0.7731, 0.2281, 0.05225, 1.0, 1.0, 1.0, 0.7736, 0.2528, 0.08126, 0.06215, 1.0, 0.2829, 0.1111, 0.9989, 0.9993, 0.9991, 0.9982, 0.997, 0.9957, 0.9947, 0.9943, 0.9944, 0.9949, 0.9959, 0.997, 0.9981, 0.9999, 1.0, 1.0, 0.9999, 0.9998, 0.9997, 0.9996, 0.9995, 0.9995, 0.9995, 0.9996, 0.9997, 0.9999, 0.9849, 0.9851, 0.9814, 0.9751, 0.9689, 0.9645, 0.9625, 0.9626, 0.9645, 0.9678, 0.9722, 0.9771, 0.9817, 0.996, 0.9968, 0.9959, 0.9932, 0.99, 0.9873, 0.9857, 0.9852, 0.9858, 0.9872, 0.9893, 0.9917, 0.9941, 0.9997, 0.9998, 0.9998, 0.9996, 0.9992, 0.9987, 0.9983, 0.998, 0.998, 0.9982, 0.9986, 0.999, 0.9994, 1.0, 1.0, 1.0, 1.0, 1.0, 0.9999, 0.9999, 0.9999, 0.9999, 0.9999, 0.9999, 0.9999, 1.0, 0.9382, 0.9334, 0.9241, 0.9138, 0.9054, 0.9007, 0.8997, 0.9019, 0.9068, 0.914, 0.9226, 0.931, 0.937]): _vg.add([_i], _w, 'REPLACE')
_vg = ob_eggplant.vertex_groups.new(name='Tail')
for _i, _w in zip([0, 1, 2, 3, 4, 5, 6, 7, 8, 9, 10, 11, 12, 13, 14, 15, 20, 22, 25, 27, 30, 33, 34, 35, 36, 37, 38, 39, 40, 41, 42, 43, 44, 45, 46, 47, 48, 49, 50, 51, 52, 53, 54, 55, 56, 57, 58, 59, 60, 61, 62, 63, 64, 65, 66, 67, 68, 69, 70, 71, 72, 73, 74, 75, 76, 77, 79, 80, 81, 84, 86, 87, 89, 90, 91, 94, 95, 96, 99, 100, 101, 103, 104, 105, 106, 108, 109, 110, 111, 113, 114, 115, 116, 117, 118, 119, 127, 128, 129, 130, 131, 132, 133, 134, 135, 136, 137, 138, 139, 140, 141, 142, 143, 144, 145, 146, 147, 148, 149, 150, 151, 152, 153, 154, 155, 156, 157, 158, 159, 160, 161, 162, 163, 164, 165, 166, 167, 168, 169, 170, 172, 173, 175, 176, 178, 179, 181, 182, 184, 185, 187, 188, 190, 191, 192, 193, 194, 195, 196, 197, 198, 199, 200, 201, 202, 203, 204, 205, 206, 207, 208, 209, 210, 211, 212, 213, 214, 215, 216, 217, 218, 219, 220, 221, 222, 223, 224, 225, 226, 227, 228, 229, 230, 231, 232, 233, 234, 235, 236, 237, 238, 239, 240, 241, 242, 243, 244, 245, 246, 247, 248, 249, 250, 251, 252, 253, 254, 255, 256, 257, 258, 259, 260, 261, 262, 263, 264, 265, 266, 267, 268, 269, 270, 271, 272, 273, 274, 275, 276, 277, 278, 279, 280, 281, 282, 283, 284, 285, 286, 287, 288, 289, 290, 291, 292, 293, 294, 295, 296, 297, 298, 299, 300, 301, 302, 303, 304, 305, 306, 307, 308, 309, 310, 311, 312, 313, 314, 315, 316, 317, 318, 319, 320, 321, 322, 323, 324, 325, 326, 327, 328, 329, 330, 331, 332, 333, 334, 335, 336, 337, 338, 339, 340, 341, 342, 343, 344, 345, 346, 347, 348, 349, 350, 351, 352, 353, 354, 355, 356, 357, 358, 359, 360, 361, 362, 363, 364, 365, 366, 367, 368, 369, 370, 371, 372, 373, 374, 375, 376, 377, 378, 379, 380, 381, 382, 383, 384, 385, 386, 387, 388, 389, 390, 391, 392, 393, 394, 395, 396, 397, 398, 399, 400, 401, 402, 403, 404, 405, 406, 407, 408, 409, 410, 411, 412, 413, 414, 415, 416, 418, 419, 420, 421, 422, 423, 424, 425, 426, 427, 428, 429, 430, 431, 432, 433, 434, 435, 436, 437, 438, 439, 440, 441, 442, 443, 444, 445, 446, 447, 448, 449, 450, 451, 452, 453, 454, 455, 456, 457, 458, 459, 460, 461, 462, 463, 464, 465, 466, 467, 468, 469, 470, 471, 472, 473, 474, 475, 476, 477, 478, 479, 480, 481, 482, 483, 484, 485, 486, 487, 489, 490, 491, 492, 493, 494, 495, 496, 497, 498, 499, 500, 501, 502, 503, 504, 505, 506, 507, 508, 509, 510, 511, 512, 513, 516, 517, 518, 519, 520, 521, 522, 523, 524, 525, 526, 527, 528, 529, 530, 531, 532, 533, 534, 535, 536, 537, 538, 539, 540, 541, 542, 543, 544, 545, 546, 547, 548, 549, 550, 551, 552, 553, 554, 555, 556, 557, 558, 559, 560, 561, 562, 563, 564, 565, 566, 567, 568, 569, 570, 572, 573, 574, 575, 576, 577, 578, 579, 580, 581, 582, 583, 584, 585, 586, 587, 588, 589, 590, 591, 592, 593, 594, 595, 596, 597, 598, 599, 600, 601, 602, 603, 604, 605, 606, 607, 608, 609, 610, 611, 612, 613, 614, 615, 616, 617, 618, 619, 620, 621, 622, 623, 624, 625, 626, 627, 628, 629, 630, 631, 632, 633, 634, 635, 636, 637, 638, 639, 640, 641, 642, 643, 644, 645, 646, 647, 648, 649, 650, 651, 652, 653, 654, 655, 656, 657, 658, 659, 660, 661, 662, 663, 664, 665, 666, 667, 668, 669, 670, 671, 672, 673, 674, 675, 676, 677, 678, 679, 680, 681, 682, 683, 684, 685, 686, 687, 688, 689, 690, 691, 692, 693, 694, 695, 696, 697, 698, 699, 700, 701, 702, 703, 704, 705, 706, 707, 708, 709, 710, 711, 712, 713, 714, 715, 716, 717, 718, 719, 720, 721, 722, 723, 724, 725, 726, 727, 728, 729, 730, 731, 732, 733, 734, 735, 736, 737, 738, 739, 740, 741, 742, 743, 744, 745, 746, 747, 748, 749, 750, 751, 752, 753, 754, 755, 756, 757, 758, 759, 760, 761, 762, 763, 764, 765, 766, 767, 768, 769, 770, 771, 772, 773, 774, 775, 776, 777, 778, 779, 780, 781], [0.0275, 0.05566, 0.01911, 0.02986, 0.05678, 0.0199, 0.02826, 0.05595, 0.017, 0.02264, 0.05342, 0.01097, 0.04938, 0.0007694, 0.01097, 0.04145, 0.03509, 0.03117, 0.03101, 0.03466, 0.04131, 0.04918, 0.0003826, 0.00961, 0.02099, 0.05309, 0.01344, 0.06247, 0.0738, 0.07522, 0.06511, 0.0566, 0.0657, 0.07657, 0.06876, 0.05924, 0.06354, 0.0708, 0.0599, 0.07542, 0.05453, 0.02202, 0.02917, 0.05645, 0.06581, 0.04356, 0.02952, 0.05658, 0.06656, 0.04576, 0.01599, 0.02596, 0.0549, 0.06561, 0.04414, 0.0144, 0.01792, 0.0517, 0.03869, 0.009877, 0.06369, 0.001068, 0.04538, 0.05965, 0.02955, 0.001833, 0.03812, 0.05626, 0.01833, 0.03277, 0.05408, 0.009335, 0.0306, 0.05135, 0.004162, 0.03237, 0.05028, 0.003831, 0.03775, 0.05253, 0.0085, 0.001302, 0.04534, 0.05618, 0.01777, 0.01606, 0.05146, 0.05875, 0.02918, 0.006863, 0.01917, 0.0248, 0.01366, 0.02052, 0.0157, 0.007293, 0.0106, 0.06235, 0.03801, 0.08213, 0.0839, 0.08521, 0.08312, 0.0793, 0.07028, 0.06695, 0.06534, 0.06249, 0.06495, 0.0672, 0.07036, 0.0793, 0.061, 0.06343, 0.07166, 0.07483, 0.07416, 0.06572, 0.05739, 0.05722, 0.06683, 0.06432, 0.07612, 0.06191, 0.07348, 0.04114, 0.06434, 0.9959, 0.01504, 0.04511, 0.06683, 0.01533, 0.04545, 0.06588, 0.01207, 0.04187, 0.0651, 0.00703, 0.03451, 0.06183, 0.02363, 0.05753, 0.01332, 0.05539, 0.006122, 0.05274, 0.003371, 0.05043, 0.005586, 0.05098, 0.01257, 0.05446, 0.02349, 0.05776, 0.001382, 0.03392, 0.06023, 0.0105, 0.08168, 0.08262, 0.08514, 0.08378, 0.08232, 0.07452, 0.06753, 0.06668, 0.06369, 0.06309, 0.06674, 0.06771, 0.07458, 0.0657, 0.08032, 0.08125, 0.06873, 0.06004, 0.06895, 0.08139, 0.07472, 0.0632, 0.06634, 0.07581, 0.06313, 0.08039, 0.06477, 0.06669, 0.0782, 0.08086, 0.08027, 0.07075, 0.06079, 0.06117, 0.0712, 0.06697, 0.08084, 0.06516, 0.07879, 0.05129, 0.04759, 0.04449, 0.04289, 0.0422, 0.04114, 0.03996, 0.03768, 0.03655, 0.03685, 0.03941, 0.04405, 0.05062, 0.9959, 0.9959, 0.9959, 0.9959, 0.9959, 0.9959, 0.9959, 0.9959, 0.9959, 0.9959, 0.9959, 0.9959, 0.9619, 0.9628, 0.9609, 0.9594, 0.9606, 0.9622, 0.9592, 0.963, 0.9578, 0.9632, 0.9567, 0.9568, 0.958, 0.9933, 0.9933, 0.9932, 0.9934, 0.993, 0.9935, 0.9928, 0.9935, 0.9927, 0.9928, 0.9929, 0.9934, 0.9931, 0.7316, 0.6896, 0.7253, 0.7042, 0.7147, 0.718, 0.7008, 0.7279, 0.6855, 0.7326, 0.6799, 0.6795, 0.6827, 0.8987, 0.8931, 0.8951, 0.8974, 0.8908, 0.9004, 0.8864, 0.9016, 0.8828, 0.8822, 0.884, 0.9009, 0.8882, 0.1844, 0.1949, 0.182, 0.1896, 0.183, 0.1847, 0.1868, 0.1816, 0.1922, 0.1814, 0.1972, 0.1993, 0.1986, 0.9853, 0.9842, 0.985, 0.9848, 0.9845, 0.9852, 0.984, 0.9855, 0.9834, 0.9855, 0.983, 0.9831, 0.9836, 0.9954, 0.9954, 0.9954, 0.9954, 0.9954, 0.9954, 0.9954, 0.9954, 0.9953, 0.9953, 0.9953, 0.9954, 0.9953, 0.9959, 0.9959, 0.9959, 0.9959, 0.9959, 0.9959, 0.9959, 0.9959, 0.9959, 0.9959, 0.9959, 0.9959, 0.9959, 0.9959, 0.9959, 0.9959, 0.9959, 0.9959, 0.9959, 0.9959, 0.9959, 0.9959, 0.9959, 0.9959, 0.9959, 0.9959, 0.9959, 0.9958, 0.9958, 0.9958, 0.9958, 0.9958, 0.9958, 0.9958, 0.9958, 0.9958, 0.9958, 0.9958, 0.9958, 0.9958, 0.1435, 0.1207, 0.1291, 0.1474, 0.1245, 0.143, 0.1626, 0.13, 0.1488, 0.1702, 0.1321, 0.1514, 0.1259, 0.1352, 0.1594, 0.1069, 0.1001, 0.1216, 0.0648, 0.08584, 0.08793, 0.06089, 0.07692, 0.005613, 0.05386, 0.0732, 0.07694, 0.01598, 0.06545, 0.08627, 0.06482, 0.08714, 0.1012, 0.09523, 0.1163, 0.1441, 0.1158, 0.1204, 0.07294, 0.09535, 0.09978, 0.08174, 0.06854, 0.08058, 0.096, 0.0935, 0.06995, 0.0715, 0.08951, 0.0693, 0.09079, 0.1188, 0.1308, 0.1442, 0.1223, 0.1044, 0.1357, 0.1534, 0.1272, 0.1098, 0.1382, 0.1484, 0.1682, 0.1319, 0.1136, 0.1476, 0.1628, 0.1674, 0.1301, 0.1567, 0.1676, 0.1116, 0.1447, 0.1206, 0.1071, 0.1494, 0.1516, 0.1028, 0.09679, 0.09406, 0.1192, 0.1124, 0.07225, 0.0817, 0.07295, 0.08098, 0.09099, 0.05308, 0.07409, 0.07427, 0.0742, 0.01853, 0.05803, 0.07422, 0.07161, 0.06926, 0.07544, 0.08107, 0.07371, 0.0755, 0.03274, 0.1009, 0.09327, 0.07897, 0.09014, 0.07606, 0.1346, 0.1119, 0.08994, 0.1128, 0.11, 0.1367, 0.1189, 0.1461, 0.1402, 0.1426, 0.1459, 0.1377, 0.111, 0.07816, 0.03496, 0.04456, 0.07672, 0.1039, 0.1004, 0.1353, 0.08236, 0.0858, 0.08705, 0.08347, 0.08143, 0.07165, 0.06713, 0.06595, 0.06414, 0.06577, 0.06735, 0.07165, 0.08072, 0.07126, 0.07672, 0.09438, 0.09742, 0.1017, 0.09036, 0.06874, 0.06899, 0.08765, 0.07485, 0.093, 0.07029, 0.09027, 0.1381, 0.1026, 0.9996, 0.1436, 0.1359, 0.1064, 0.1545, 0.142, 0.1129, 0.1675, 0.1544, 0.1128, 0.1629, 0.1553, 0.1098, 0.1317, 0.1381, 0.102, 0.09238, 0.1031, 0.08567, 0.05101, 0.08097, 0.07716, 0.07005, 0.07234, 0.002501, 0.07121, 0.07215, 0.0589, 0.08179, 0.07603, 0.09236, 0.1001, 0.08267, 0.1279, 0.1276, 0.0965, 0.1379, 0.08202, 0.08302, 0.08815, 0.08439, 0.08297, 0.07681, 0.06782, 0.06684, 0.06459, 0.06437, 0.06695, 0.06798, 0.0768, 0.06886, 0.08663, 0.0919, 0.07583, 0.06618, 0.07529, 0.08947, 0.08616, 0.06726, 0.06835, 0.0839, 0.06702, 0.0844, 0.06814, 0.07109, 0.08653, 0.08872, 0.09395, 0.08274, 0.06632, 0.06643, 0.0815, 0.0703, 0.08616, 0.06783, 0.08432, 0.06769, 0.06575, 0.06288, 0.05918, 0.0553, 0.05171, 0.0492, 0.05032, 0.05413, 0.05947, 0.06441, 0.06746, 0.06844, 0.9996, 0.9996, 0.9996, 0.9996, 0.9996, 0.9996, 0.9996, 0.9996, 0.9996, 0.9996, 0.9996, 0.9996, 0.9621, 0.9622, 0.9632, 0.9633, 0.9622, 0.963, 0.9623, 0.9627, 0.9626, 0.9624, 0.9629, 0.9631, 0.9633, 0.9937, 0.9937, 0.9937, 0.9936, 0.9938, 0.9936, 0.9938, 0.9936, 0.9938, 0.9938, 0.9938, 0.9936, 0.9937, 0.7135, 0.7141, 0.7123, 0.7149, 0.7113, 0.7154, 0.7108, 0.7152, 0.7108, 0.7145, 0.7112, 0.712, 0.713, 0.8984, 0.9009, 0.8982, 0.9006, 0.8984, 0.9001, 0.8988, 0.8995, 0.8994, 0.9, 0.9006, 0.8988, 0.9009, 0.1316, 0.1256, 0.1312, 0.1272, 0.1303, 0.129, 0.129, 0.1304, 0.1274, 0.1313, 0.1259, 0.1248, 0.1247, 0.9852, 0.9855, 0.9852, 0.9855, 0.9853, 0.9854, 0.9854, 0.9853, 0.9855, 0.9852, 0.9855, 0.9856, 0.9856, 0.998, 0.998, 0.9981, 0.9979, 0.9981, 0.9979, 0.9981, 0.9979, 0.9981, 0.9981, 0.9981, 0.998, 0.998, 0.9996, 0.9996, 0.9996, 0.9996, 0.9996, 0.9996, 0.9996, 0.9996, 0.9996, 0.9996, 0.9996, 0.9996, 0.9996, 0.9996, 0.9996, 0.9996, 0.9996, 0.9996, 0.9996, 0.9996, 0.9996, 0.9996, 0.9996, 0.9996, 0.9996, 0.9996, 0.9996, 0.9994, 0.9995, 0.9995, 0.9995, 0.9994, 0.9995, 0.9993, 0.9995, 0.9993, 0.9994, 0.9994, 0.9994, 0.9994]): _vg.add([_i], _w, 'REPLACE')
_m = ob_eggplant.modifiers.new('Subsurf', 'SUBSURF')
_m.uv_smooth = 'PRESERVE_CORNERS'
_m.quality = 2
_m.show_only_control_edges = False
_m = ob_eggplant.modifiers.new('Armature', 'ARMATURE')
_m.object = ob_armature

# ---- collection membership
col_collection.objects.link(ob_armature)
col_collection.objects.link(ob_eggplant)

# ---- scene / render settings (as saved in the file)
scene.frame_start = 1; scene.frame_end = 250; scene.frame_set(1)
scene.render.engine = 'BLENDER_EEVEE_NEXT'
scene.cycles.use_denoising = False
scene.cycles.samples = 128
scene.cycles.sampling_pattern = 'TABULATED_SOBOL'
scene.cycles.use_adaptive_sampling = False
scene.cycles.use_light_tree = False
scene.view_settings.view_transform = 'Filmic'
bpy.context.view_layer.update()

# ---- added for rendering (the .blend has no active camera and no usable light): camera, sun
cam_auto = bpy.data.cameras.new('AutoCamera')
cam_auto.lens = 50.0
cam_auto.sensor_width = 36.0
cam_auto.clip_end = 1000.0
ob_auto_camera = bpy.data.objects.new('AutoCamera', cam_auto)
scene.collection.objects.link(ob_auto_camera)
ob_auto_camera.location = (1.59233, -1.83026, 1.90757)
ob_auto_camera.rotation_euler = (1.09748, -7.21219e-08, 0.694738)
scene.camera = ob_auto_camera
light_auto_sun = bpy.data.lights.new('AutoSun', 'SUN')
light_auto_sun.energy = 3.0
light_auto_sun.angle = 0.0523599
ob_auto_sun = bpy.data.objects.new('AutoSun', light_auto_sun)
scene.collection.objects.link(ob_auto_sun)
ob_auto_sun.rotation_euler = (0.872665, 0.174533, 0.523599)
bpy.context.view_layer.update()
